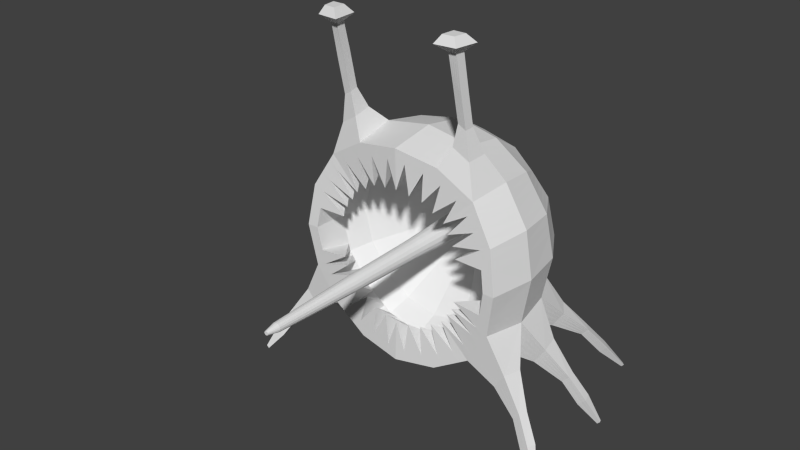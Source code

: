 # Source: enemy1.2.blend  (saved by Blender 2.75.0; exported with 4.5.12 LTS)
import bpy
from mathutils import Matrix  # noqa: F401  (used for matrix-valued properties, if any)

bpy.ops.wm.read_factory_settings(use_empty=True)
scene = bpy.context.scene
scene.name = 'Scene'

# ---- collections
col_collection_1 = bpy.data.collections.new('Collection 1'); scene.collection.children.link(col_collection_1)

# ---- materials (node trees are filled in below, after node groups)
mat_material = bpy.data.materials.new('Material')
mat_material.alpha_threshold = 0.0
mat_material.use_transparent_shadow = False
mat_material.roughness = 0.5
mat_material.line_color = (0.0, 0.0, 0.0, 1.0)

# ---- material node trees

# ---- world
world_world = bpy.data.worlds.new('World'); scene.world = world_world
world_world.color = (0.05088, 0.05088, 0.05088)
world_world.use_sun_shadow = False
world_world.sun_shadow_jitter_overblur = 0.0
world_world.cycles.sampling_method = 'MANUAL'
world_world.cycles.sample_map_resolution = 256

# ---- meshes
me_cube = bpy.data.meshes.new('Cube')
me_cube.from_pydata([(4.54e-08, 1.118e-07, -0.8785), (0.3507, 3.725e-08, -0.8194), (-2.235e-08, -0.3507, -0.8194), (-0.3507, 1.639e-07, -0.8194), (1.043e-07, 0.3507, -0.8194), (0.3264, 0.3264, -0.7639), (0.3264, -0.3264, -0.7639), (-0.3264, -0.3264, -0.7639), (-0.3264, 0.3264, -0.7639), (-1.136e-07, -1.648e-07, 0.8785), (0.0, 0.3507, 0.8194), (-0.3507, -4.47e-08, 0.8194), (-2.235e-07, -0.3507, 0.8194), (0.3507, -2.682e-07, 0.8194), (0.3264, 0.3264, 0.7639), (-0.3264, 0.3264, 0.7639), (-0.3264, -0.3264, 0.7639), (0.3264, -0.3264, 0.7639), (0.8785, -2.608e-07, 0.0), (0.8194, 0.3507, 0.0), (0.8194, -3.129e-07, 0.3507), (0.8194, -0.3507, 0.0), (0.8194, -1.714e-07, -0.3507), (0.7639, 0.3264, -0.3264), (0.7639, 0.3264, 0.3264), (0.7639, -0.3264, 0.3264), (0.7639, -0.3264, -0.3264), (-0.8785, 1.849e-07, 0.0), (-0.8194, -0.3507, 0.0), (-0.8194, 1.341e-07, 0.3507), (-0.8194, 0.3507, 0.0), (-0.8194, 1.937e-07, -0.3507), (-0.7639, -0.3264, -0.3264), (-0.7639, -0.3264, 0.3264), (-0.7639, 0.3264, 0.3264), (-0.7639, 0.3264, -0.3264), (1.963e-07, 0.8785, 0.0), (0.3507, 0.8194, 0.0), (1.788e-07, 0.8194, -0.3507), (-0.3507, 0.8194, 0.0), (1.714e-07, 0.8194, 0.3507), (0.3264, 0.7639, 0.3264), (0.3264, 0.7639, -0.3264), (-0.3264, 0.7639, -0.3264), (-0.3264, 0.7639, 0.3264), (0.599, 0.3021, -0.599), (0.6432, -6.333e-08, -0.6432), (0.599, -0.3021, -0.599), (0.3021, 0.599, -0.599), (1.462e-07, 0.6432, -0.6432), (-0.3021, 0.599, -0.599), (0.599, 0.599, -0.3021), (0.6432, 0.6432, 0.0), (0.599, 0.599, 0.3021), (0.4527, -0.2066, 1.095), (-0.5048, -0.27, 1.049), (-0.4476, -0.2751, 1.084), (-0.599, -0.3021, -0.599), (-0.6432, 1.9e-07, -0.6432), (-0.599, 0.3021, -0.599), (-0.599, 0.599, -0.3021), (-0.6432, 0.6432, 0.0), (-0.599, 0.599, 0.3021), (0.599, 0.3021, 0.599), (0.6432, -3.316e-07, 0.6432), (0.599, -0.3021, 0.599), (0.3021, 0.599, 0.599), (1.146e-07, 0.6432, 0.6432), (-0.3021, 0.599, 0.599), (0.5048, -0.27, 1.049), (-0.599, -0.3021, 0.599), (-0.6432, 6.333e-08, 0.6432), (-0.599, 0.3021, 0.599), (0.5093, 0.5093, -0.5093), (-0.5141, -0.2066, 1.058), (-0.4527, -0.2066, 1.095), (-0.5093, 0.5093, -0.5093), (0.5093, 0.5093, 0.5093), (0.4476, -0.2751, 1.084), (0.5141, -0.2066, 1.058), (-0.5093, 0.5093, 0.5093), (0.9531, 0.6946, -0.6935), (0.9022, 0.6895, -0.7507), (0.9022, 0.7518, -0.6884), (-0.9531, 0.6946, -0.6935), (-0.9022, 0.7518, -0.6884), (-0.9022, 0.6895, -0.7507), (0.8745, 0.733, -0.7319), (-0.8745, 0.733, -0.7319), (1.073, 0.2623, -0.8271), (1.056, 0.3309, -0.822), (1.005, 0.3258, -0.8792), (1.019, 0.2623, -0.8885), (-1.073, 0.2623, -0.8271), (-1.019, 0.2623, -0.8885), (-1.056, 0.3309, -0.822), (-1.005, 0.3258, -0.8792), (1.073, -0.2623, -0.8271), (1.019, -0.2623, -0.8885), (1.056, -0.3309, -0.822), (1.005, -0.3258, -0.8792), (-1.073, -0.2623, -0.8271), (-1.056, -0.3309, -0.822), (-1.005, -0.3258, -0.8792), (-1.019, -0.2623, -0.8885), (-5.836e-08, -0.3409, -0.512), (0.2041, -0.3257, -0.4773), (-0.2041, -0.3257, -0.4773), (-1.842e-07, -0.3409, 0.5131), (-0.2041, -0.3257, 0.4783), (0.2041, -0.3257, 0.4783), (0.7347, -0.3482, 7.707e-10), (0.6849, -0.3264, 0.2926), (0.6849, -0.3264, -0.2926), (-0.7347, -0.3482, 7.707e-10), (-0.6849, -0.3264, -0.2926), (-0.6849, -0.3264, 0.2926), (0.3734, -0.3099, -0.3727), (-0.3734, -0.3099, -0.3727), (0.3734, -0.3099, 0.3741), (-0.3734, -0.3099, 0.3741), (-3.198e-08, -0.0795, -0.7347), (0.2926, -0.05771, -0.6849), (-0.2926, -0.05771, -0.6849), (-2.123e-07, -0.0795, 0.7347), (-0.2926, -0.05771, 0.6849), (0.2926, -0.05771, 0.6849), (0.7347, -0.0795, 7.707e-10), (0.6849, -0.05771, 0.2926), (0.6849, -0.05771, -0.2926), (-0.7347, -0.0795, 7.707e-10), (-0.6849, -0.05771, -0.2926), (-0.6849, -0.05771, 0.2926), (0.537, -0.03592, -0.537), (-0.537, -0.03592, -0.537), (0.537, -0.03592, 0.537), (-0.537, -0.03592, 0.537), (-4.131e-08, 0.08977, -0.6594), (0.2626, 0.1093, -0.6147), (-0.2626, 0.1093, -0.6147), (-2.032e-07, 0.08977, 0.6594), (-0.2626, 0.1093, 0.6147), (0.2626, 0.1093, 0.6147), (0.6594, 0.08977, 6.917e-10), (0.6147, 0.1093, 0.2626), (0.6147, 0.1093, -0.2626), (-0.6594, 0.08977, 6.917e-10), (-0.6147, 0.1093, -0.2626), (-0.6147, 0.1093, 0.2626), (0.482, 0.1289, -0.482), (-0.482, 0.1289, -0.482), (0.482, 0.1289, 0.482), (-0.482, 0.1289, 0.482), (-6.873e-08, 0.3107, -0.4378), (0.1744, 0.3237, -0.4082), (-0.1744, 0.3237, -0.4082), (-1.762e-07, 0.3107, 0.4378), (-0.1744, 0.3237, 0.4082), (0.1744, 0.3237, 0.4082), (0.4378, 0.3107, -2.044e-09), (0.4082, 0.3237, 0.1744), (0.4082, 0.3237, -0.1744), (-0.4378, 0.3107, -2.044e-09), (-0.4082, 0.3237, -0.1744), (-0.4082, 0.3237, 0.1744), (0.32, 0.3367, -0.32), (-0.32, 0.3367, -0.32), (0.32, 0.3367, 0.32), (-0.32, 0.3367, 0.32), (-9.805e-08, 0.5223, -0.1878), (0.07478, 0.5279, -0.175), (-0.07478, 0.5279, -0.175), (-1.441e-07, 0.5223, 0.1878), (-0.07478, 0.5279, 0.175), (0.07478, 0.5279, 0.175), (0.1878, 0.5223, -2.425e-09), (0.175, 0.5279, 0.07478), (0.175, 0.5279, -0.07478), (-0.1878, 0.5223, -2.425e-09), (-0.175, 0.5279, -0.07478), (-0.175, 0.5279, 0.07478), (0.1372, 0.5334, -0.1372), (-0.1372, 0.5334, -0.1372), (0.1372, 0.5334, 0.1372), (-0.1372, 0.5334, 0.1372), (-1.07e-07, 0.5249, -0.1005), (0.04003, 0.5279, -0.09368), (-0.04003, 0.5279, -0.09368), (-1.317e-07, 0.5249, 0.1005), (-0.04003, 0.5279, 0.09368), (0.04003, 0.5279, 0.09368), (0.1005, 0.5249, -3.029e-09), (0.09368, 0.5279, 0.04003), (0.09368, 0.5279, -0.04003), (-0.1005, 0.5249, -3.029e-09), (-0.09368, 0.5279, -0.04003), (-0.09368, 0.5279, 0.04003), (0.07346, 0.5308, -0.07346), (-0.07346, 0.5308, -0.07346), (0.07346, 0.5308, 0.07346), (-0.07346, 0.5308, 0.07346), (-1.105e-07, -0.1797, -0.06943), (0.02765, -0.1776, -0.06472), (-0.02765, -0.1776, -0.06472), (-1.275e-07, -0.1797, 0.06943), (-0.02765, -0.1776, 0.06472), (0.02765, -0.1776, 0.06472), (0.06943, -0.1797, -3.82e-09), (0.06472, -0.1776, 0.02765), (0.06472, -0.1776, -0.02765), (-0.06943, -0.1797, -3.82e-09), (-0.06472, -0.1776, -0.02765), (-0.06472, -0.1776, 0.02765), (0.05075, -0.1755, -0.05075), (-0.05075, -0.1755, -0.05075), (0.05075, -0.1755, 0.05075), (-0.05075, -0.1755, 0.05075), (-1.119e-07, -0.8044, -0.05704), (0.02272, -0.8027, -0.05317), (-0.02272, -0.8027, -0.05317), (-1.259e-07, -0.8044, 0.05704), (-0.02272, -0.8027, 0.05317), (0.02272, -0.8027, 0.05317), (0.05704, -0.8044, -3.887e-09), (0.05317, -0.8027, 0.02272), (0.05317, -0.8027, -0.02272), (-0.05704, -0.8044, -3.887e-09), (-0.05317, -0.8027, -0.02272), (-0.05317, -0.8027, 0.02272), (0.04169, -0.801, -0.04169), (-0.04169, -0.801, -0.04169), (0.04169, -0.801, 0.04169), (-0.04169, -0.801, 0.04169), (-1.145e-07, -1.486, -0.03354), (0.01336, -1.485, -0.03127), (-0.01336, -1.485, -0.03127), (-1.228e-07, -1.486, 0.03354), (-0.01336, -1.485, 0.03127), (0.01336, -1.485, 0.03127), (0.03354, -1.486, -3.437e-09), (0.03127, -1.485, 0.01336), (0.03127, -1.485, -0.01336), (-0.03355, -1.486, -3.437e-09), (-0.03127, -1.485, -0.01336), (-0.03127, -1.485, 0.01336), (0.02452, -1.484, -0.02452), (-0.02452, -1.484, -0.02452), (0.02452, -1.484, 0.02452), (-0.02452, -1.484, 0.02452), (-1.168e-07, -1.572, -0.01473), (0.005867, -1.571, -0.01373), (-0.005867, -1.571, -0.01373), (-1.204e-07, -1.572, 0.01473), (-0.005867, -1.571, 0.01373), (0.005867, -1.571, 0.01373), (0.01473, -1.572, -3.337e-09), (0.01373, -1.571, 0.005867), (0.01373, -1.571, -0.005867), (-0.01473, -1.572, -3.337e-09), (-0.01373, -1.571, -0.005867), (-0.01373, -1.571, 0.005867), (0.01077, -1.571, -0.01077), (-0.01077, -1.571, -0.01077), (0.01077, -1.571, 0.01077), (-0.01077, -1.571, 0.01077), (0.1753, 7.451e-08, -0.849), (0.1632, 0.3385, -0.7917), (0.1632, -0.3385, -0.7917), (0.1632, 0.3385, 0.7917), (0.1753, -2.165e-07, 0.849), (0.1632, -0.3385, 0.7917), (0.1753, 0.849, 0.0), (0.1632, 0.7917, 0.3385), (0.1632, 0.7917, -0.3385), (0.151, 0.6211, -0.6211), (0.151, 0.6211, 0.6211), (0.1021, -0.3333, -0.4946), (0.1021, -0.3333, 0.4957), (0.1463, -0.06861, -0.7098), (0.1463, -0.06861, 0.7098), (0.1313, 0.09955, -0.637), (0.1313, 0.09955, 0.637), (0.0872, 0.3172, -0.423), (0.0872, 0.3172, 0.423), (0.03739, 0.5251, -0.1814), (0.03739, 0.5251, 0.1814), (0.02001, 0.5264, -0.09709), (0.02001, 0.5264, 0.09709), (0.01383, -0.1786, -0.06707), (0.01383, -0.1786, 0.06707), (0.01136, -0.8036, -0.0551), (0.01136, -0.8036, 0.0551), (0.00668, -1.486, -0.03241), (0.00668, -1.486, 0.03241), (0.002933, -1.571, -0.01423), (0.002933, -1.571, 0.01423), (-0.1753, 1.378e-07, -0.849), (-0.1632, -0.3385, -0.7917), (-0.1632, 0.3385, -0.7917), (-0.1753, -1.048e-07, 0.849), (-0.1632, 0.3385, 0.7917), (-0.1632, -0.3385, 0.7917), (-0.1753, 0.849, 0.0), (-0.1632, 0.7917, -0.3385), (-0.1632, 0.7917, 0.3385), (-0.151, 0.6211, -0.6211), (-0.151, 0.6211, 0.6211), (-0.1021, -0.3333, -0.4946), (-0.1021, -0.3333, 0.4957), (-0.1463, -0.06861, -0.7098), (-0.1463, -0.06861, 0.7098), (-0.1313, 0.09955, -0.637), (-0.1313, 0.09955, 0.637), (-0.0872, 0.3172, -0.423), (-0.0872, 0.3172, 0.423), (-0.03739, 0.5251, -0.1814), (-0.03739, 0.5251, 0.1814), (-0.02001, 0.5264, -0.09709), (-0.02001, 0.5264, 0.09709), (-0.01383, -0.1786, -0.06707), (-0.01383, -0.1786, 0.06707), (-0.01136, -0.8036, -0.0551), (-0.01136, -0.8036, 0.0551), (-0.006681, -1.486, -0.03241), (-0.006681, -1.486, 0.03241), (-0.002934, -1.571, -0.01423), (-0.002934, -1.571, 0.01423), (-0.497, 1.77e-07, -0.7313), (-0.4627, -0.3142, -0.6814), (-0.4627, 0.3142, -0.6814), (-0.497, 9.313e-09, 0.7313), (-0.4627, 0.3142, 0.6814), (-0.4627, -0.3142, 0.6814), (-0.497, 0.7313, 0.0), (-0.4627, 0.6814, -0.3142), (-0.4627, 0.6814, 0.3142), (-0.4057, 0.5541, -0.5541), (-0.4762, -0.2726, 1.066), (-0.4834, -0.2066, 1.077), (-0.4057, 0.5541, 0.5541), (-0.2894, -0.3181, -0.4257), (-0.2894, -0.3181, 0.4267), (-0.4148, -0.04682, -0.6109), (-0.4148, -0.04682, 0.6109), (-0.3723, 0.1191, -0.5483), (-0.3723, 0.1191, 0.5483), (-0.2472, 0.3302, -0.3641), (-0.2472, 0.3302, 0.3641), (-0.106, 0.5306, -0.1561), (-0.106, 0.5306, 0.1561), (-0.05674, 0.5293, -0.08357), (-0.05674, 0.5293, 0.08357), (-0.0392, -0.1766, -0.05773), (-0.0392, -0.1766, 0.05773), (-0.0322, -0.8019, -0.04743), (-0.0322, -0.8019, 0.04743), (-0.01894, -1.485, -0.02789), (-0.01894, -1.485, 0.02789), (-0.008317, -1.571, -0.01225), (-0.008317, -1.571, 0.01225), (0.497, -1.304e-08, -0.7313), (0.4627, 0.3142, -0.6814), (0.4627, -0.3142, -0.6814), (0.4627, 0.3142, 0.6814), (0.497, -2.999e-07, 0.7313), (0.4627, -0.3142, 0.6814), (0.497, 0.7313, 0.0), (0.4627, 0.6814, 0.3142), (0.4627, 0.6814, -0.3142), (0.4762, -0.2726, 1.066), (0.4057, 0.5541, -0.5541), (0.4834, -0.2066, 1.077), (0.4057, 0.5541, 0.5541), (0.2894, -0.3181, -0.4257), (0.2894, -0.3181, 0.4267), (0.4148, -0.04682, -0.6109), (0.4148, -0.04682, 0.6109), (0.3723, 0.1191, -0.5483), (0.3723, 0.1191, 0.5483), (0.2472, 0.3302, -0.3641), (0.2472, 0.3302, 0.3641), (0.106, 0.5306, -0.1561), (0.106, 0.5306, 0.1561), (0.05674, 0.5293, -0.08357), (0.05674, 0.5293, 0.08357), (0.0392, -0.1766, -0.05773), (0.0392, -0.1766, 0.05773), (0.0322, -0.8019, -0.04743), (0.0322, -0.8019, 0.04743), (0.01894, -1.485, -0.02789), (0.01894, -1.485, 0.02789), (0.008317, -1.571, -0.01225), (0.008317, -1.571, 0.01225), (-0.08767, 1.248e-07, -0.8637), (-0.0816, -0.3446, -0.8056), (-0.0816, 0.3446, -0.8056), (-0.08767, -1.348e-07, 0.8637), (-0.0816, 0.3446, 0.8056), (-0.0816, -0.3446, 0.8056), (-0.08767, 0.8637, 0.0), (-0.0816, 0.8056, -0.3446), (-0.0816, 0.8056, 0.3446), (-0.07552, 0.6322, -0.6322), (-0.07552, 0.6322, 0.6322), (-0.07316, -0.3427, -0.7222), (-0.07316, -0.3427, 0.7222), (-0.07316, -0.07405, -0.7222), (-0.07316, -0.07405, 0.7222), (-0.06566, 0.09466, -0.6482), (-0.06566, 0.09466, 0.6482), (-0.0436, 0.3139, -0.4304), (-0.0436, 0.3139, 0.4304), (-0.0187, 0.5237, -0.1846), (-0.0187, 0.5237, 0.1846), (-0.01001, 0.5256, -0.09879), (-0.01001, 0.5256, 0.09879), (-0.006913, -0.1791, -0.06825), (-0.006913, -0.1791, 0.06825), (-0.00568, -0.804, -0.05607), (-0.00568, -0.804, 0.05607), (-0.00334, -1.486, -0.03298), (-0.00334, -1.486, 0.03298), (-0.001467, -1.571, -0.01448), (-0.001467, -1.571, 0.01448), (0.07552, 0.6322, -0.6322), (0.07552, 0.6322, 0.6322), (0.08767, 9.313e-08, -0.8637), (0.0816, 0.3446, -0.8056), (0.0816, -0.3446, -0.8056), (0.0816, 0.3446, 0.8056), (0.08767, -1.907e-07, 0.8637), (0.0816, -0.3446, 0.8056), (0.08767, 0.8637, 0.0), (0.0816, 0.8056, 0.3446), (0.0816, 0.8056, -0.3446), (0.07316, -0.3427, -0.7222), (0.07316, -0.3427, 0.7222), (0.07316, -0.07405, -0.7222), (0.07316, -0.07405, 0.7222), (0.06566, 0.09466, -0.6482), (0.06566, 0.09466, 0.6482), (0.0436, 0.3139, -0.4304), (0.0436, 0.3139, 0.4304), (0.0187, 0.5237, -0.1846), (0.0187, 0.5237, 0.1846), (0.01001, 0.5256, -0.09879), (0.01001, 0.5256, 0.09879), (0.006913, -0.1791, -0.06825), (0.006913, -0.1791, 0.06825), (0.005679, -0.804, -0.05607), (0.005679, -0.804, 0.05607), (0.00334, -1.486, -0.03298), (0.00334, -1.486, 0.03298), (0.001467, -1.571, -0.01448), (0.001467, -1.571, 0.01448), (0.263, 5.588e-08, -0.8342), (0.2448, 0.3325, -0.7778), (0.2448, -0.3325, -0.7778), (0.2448, 0.3325, 0.7778), (0.263, -2.424e-07, 0.8342), (0.2448, -0.3325, 0.7778), (0.263, 0.8342, 0.0), (0.2448, 0.7778, 0.3325), (0.2448, 0.7778, -0.3325), (0.2195, -0.3318, -0.6973), (0.2195, -0.3318, 0.6973), (0.2195, -0.06316, -0.6973), (0.2195, -0.06316, 0.6973), (0.197, 0.1044, -0.6259), (0.197, 0.1044, 0.6259), (0.1308, 0.3204, -0.4156), (0.1308, 0.3204, 0.4156), (0.05609, 0.5265, -0.1782), (0.05609, 0.5265, 0.1782), (0.03002, 0.5271, -0.09539), (0.03002, 0.5271, 0.09539), (0.02074, -0.1781, -0.0659), (0.02074, -0.1781, 0.0659), (0.01704, -0.8031, -0.05414), (0.01704, -0.8031, 0.05414), (0.01002, -1.485, -0.03184), (0.01002, -1.485, 0.03184), (0.0044, -1.571, -0.01398), (0.0044, -1.571, 0.01398), (0.2266, 0.61, -0.61), (0.2266, 0.61, 0.61), (-0.263, 1.509e-07, -0.8342), (-0.2448, -0.3325, -0.7778), (-0.2448, 0.3325, -0.7778), (-0.263, -7.474e-08, 0.8342), (-0.2448, 0.3325, 0.7778), (-0.2448, -0.3325, 0.7778), (-0.263, 0.8342, 0.0), (-0.2448, 0.7778, -0.3325), (-0.2448, 0.7778, 0.3325), (-0.2266, 0.61, -0.61), (-0.2266, 0.61, 0.61), (-0.2195, -0.3318, -0.6973), (-0.2195, -0.3318, 0.6973), (-0.2195, -0.06316, -0.6973), (-0.2195, -0.06316, 0.6973), (-0.197, 0.1044, -0.6259), (-0.197, 0.1044, 0.6259), (-0.1308, 0.3204, -0.4156), (-0.1308, 0.3204, 0.4156), (-0.05609, 0.5265, -0.1782), (-0.05609, 0.5265, 0.1782), (-0.03002, 0.5271, -0.09539), (-0.03002, 0.5271, 0.09539), (-0.02074, -0.1781, -0.0659), (-0.02074, -0.1781, 0.0659), (-0.01704, -0.8031, -0.05414), (-0.01704, -0.8031, 0.05414), (-0.01002, -1.485, -0.03184), (-0.01002, -1.485, 0.03184), (-0.0044, -1.571, -0.01398), (-0.0044, -1.571, 0.01398), (-0.4238, 1.704e-07, -0.7754), (-0.3945, -0.3203, -0.7227), (-0.3945, 0.3203, -0.7227), (-0.4238, -1.77e-08, 0.7754), (-0.3945, 0.3203, 0.7227), (-0.3945, -0.3203, 0.7227), (-0.4238, 0.7754, 0.0), (-0.3945, 0.7227, -0.3203), (-0.3945, 0.7227, 0.3203), (-0.3539, 0.5765, -0.5765), (-0.4619, -0.2739, 1.075), (-0.4681, -0.2066, 1.086), (-0.3539, 0.5765, 0.5765), (-0.3537, -0.3209, -0.6479), (-0.3537, -0.3209, 0.6479), (-0.3537, -0.05226, -0.6479), (-0.3537, -0.05226, 0.6479), (-0.3175, 0.1142, -0.5815), (-0.3175, 0.1142, 0.5815), (-0.2108, 0.3269, -0.3861), (-0.2108, 0.3269, 0.3861), (-0.0904, 0.5292, -0.1656), (-0.0904, 0.5292, 0.1656), (-0.04839, 0.5286, -0.08863), (-0.04839, 0.5286, 0.08863), (-0.03343, -0.1771, -0.06123), (-0.03343, -0.1771, 0.06123), (-0.02746, -0.8023, -0.0503), (-0.02746, -0.8023, 0.0503), (-0.01615, -1.485, -0.02958), (-0.01615, -1.485, 0.02958), (-0.007092, -1.571, -0.01299), (-0.007092, -1.571, 0.01299), (0.3539, 0.5765, -0.5765), (0.3539, 0.5765, 0.5765), (0.4238, 1.211e-08, -0.7754), (0.3945, 0.3203, -0.7227), (0.3945, -0.3203, -0.7227), (0.3945, 0.3203, 0.7227), (0.4238, -2.841e-07, 0.7754), (0.3945, -0.3203, 0.7227), (0.4238, 0.7754, 0.0), (0.3945, 0.7227, 0.3203), (0.3945, 0.7227, -0.3203), (0.4619, -0.2739, 1.075), (0.4681, -0.2066, 1.086), (0.3537, -0.3209, -0.6479), (0.3537, -0.3209, 0.6479), (0.3537, -0.05226, -0.6479), (0.3537, -0.05226, 0.6479), (0.3175, 0.1142, -0.5815), (0.3175, 0.1142, 0.5815), (0.2108, 0.3269, -0.3861), (0.2108, 0.3269, 0.3861), (0.0904, 0.5292, -0.1656), (0.0904, 0.5292, 0.1656), (0.04839, 0.5286, -0.08863), (0.04839, 0.5286, 0.08863), (0.03343, -0.1771, -0.06123), (0.03343, -0.1771, 0.06123), (0.02746, -0.8023, -0.0503), (0.02746, -0.8023, 0.0503), (0.01615, -1.485, -0.02958), (0.01615, -1.485, 0.02958), (0.007092, -1.571, -0.01299), (0.007092, -1.571, 0.01299), (-0.5701, 1.835e-07, -0.6873), (-0.5308, -0.3082, -0.6402), (-0.5308, 0.3082, -0.6402), (-0.5701, 3.632e-08, 0.6873), (-0.5308, 0.3082, 0.6402), (-0.5308, -0.3082, 0.6402), (-0.5701, 0.6873, 0.0), (-0.5308, 0.6402, -0.3082), (-0.5308, 0.6402, 0.3082), (-0.4575, 0.5317, -0.5317), (-0.4905, -0.2713, 1.058), (-0.4988, -0.2066, 1.068), (-0.4575, 0.5317, 0.5317), (-0.4759, -0.31, -0.574), (-0.4759, -0.31, 0.574), (-0.4759, -0.04137, -0.574), (-0.4759, -0.04137, 0.574), (-0.4271, 0.124, -0.5152), (-0.4271, 0.124, 0.5152), (-0.2836, 0.3334, -0.3421), (-0.2836, 0.3334, 0.3421), (-0.1216, 0.532, -0.1467), (-0.1216, 0.532, 0.1467), (-0.0651, 0.5301, -0.07851), (-0.0651, 0.5301, 0.07851), (-0.04497, -0.1761, -0.05424), (-0.04497, -0.1761, 0.05424), (-0.03695, -0.8014, -0.04456), (-0.03695, -0.8014, 0.04456), (-0.02173, -1.484, -0.02621), (-0.02173, -1.484, 0.02621), (-0.009542, -1.571, -0.01151), (-0.009542, -1.571, 0.01151), (0.5701, -3.818e-08, -0.6873), (0.5308, 0.3082, -0.6402), (0.5308, -0.3082, -0.6402), (0.5308, 0.3082, 0.6402), (0.5701, -3.157e-07, 0.6873), (0.5308, -0.3082, 0.6402), (0.5701, 0.6873, 0.0), (0.5308, 0.6402, 0.3082), (0.5308, 0.6402, -0.3082), (0.4905, -0.2713, 1.058), (0.4988, -0.2066, 1.068), (0.4759, -0.31, -0.574), (0.4759, -0.31, 0.574), (0.4759, -0.04137, -0.574), (0.4759, -0.04137, 0.574), (0.4271, 0.124, -0.5152), (0.4271, 0.124, 0.5152), (0.2836, 0.3334, -0.3421), (0.2836, 0.3334, 0.3421), (0.1216, 0.532, -0.1467), (0.1216, 0.532, 0.1467), (0.0651, 0.5301, -0.07851), (0.0651, 0.5301, 0.07851), (0.04497, -0.1761, -0.05424), (0.04497, -0.1761, 0.05424), (0.03695, -0.8014, -0.04456), (0.03695, -0.8014, 0.04456), (0.02173, -1.484, -0.02621), (0.02173, -1.484, 0.02621), (0.009542, -1.571, -0.01151), (0.009542, -1.571, 0.01151), (0.4575, 0.5317, -0.5317), (0.4575, 0.5317, 0.5317), (0.6769, -3.28e-07, 0.5873), (0.6305, 0.3067, 0.5468), (0.6305, -0.3067, 0.5468), (-0.6769, 7.686e-08, 0.5873), (-0.6305, -0.3067, 0.5468), (-0.6305, 0.3067, 0.5468), (0.3067, 0.6305, 0.5468), (1.254e-07, 0.6769, 0.5873), (-0.3067, 0.6305, 0.5468), (0.5264, 0.5264, 0.4697), (-0.5264, 0.5264, 0.4697), (0.5653, -0.3088, 0.4903), (-0.5653, -0.3088, 0.4903), (0.5653, -0.04009, 0.4903), (-0.5653, -0.04009, 0.4903), (0.5073, 0.1251, 0.44), (-0.5073, 0.1251, 0.44), (0.3369, 0.3342, 0.2922), (-0.3369, 0.3342, 0.2922), (0.1445, 0.5324, 0.1253), (-0.1445, 0.5324, 0.1253), (0.07732, 0.5303, 0.06707), (-0.07732, 0.5303, 0.06707), (0.05342, -0.1759, 0.04633), (-0.05342, -0.1759, 0.04633), (0.04388, -0.8013, 0.03806), (-0.04388, -0.8013, 0.03806), (0.02581, -1.484, 0.02239), (-0.02581, -1.484, 0.02239), (0.01133, -1.571, 0.00983), (-0.01133, -1.571, 0.00983), (0.1534, 0.6537, 0.5671), (-0.1534, 0.6537, 0.5671), (-0.4166, 0.5784, 0.5083), (0.4166, 0.5784, 0.5083), (-0.07668, 0.6653, 0.5772), (0.07668, 0.6653, 0.5772), (0.23, 0.6421, 0.557), (-0.23, 0.6421, 0.557), (-0.3616, 0.6045, 0.5276), (0.3616, 0.6045, 0.5276), (-0.4715, 0.5524, 0.489), (0.4715, 0.5524, 0.489), (0.6354, 0.3075, -0.5388), (0.6822, -8.719e-08, -0.5786), (0.6354, -0.3075, -0.5388), (-0.6354, -0.3075, -0.5388), (-0.6822, 1.908e-07, -0.5786), (-0.6354, 0.3075, -0.5388), (1.534e-07, 0.6822, -0.5786), (0.3075, 0.6354, -0.5388), (-0.3075, 0.6354, -0.5388), (0.5291, 0.5291, -0.4635), (-0.5291, 0.5291, -0.4635), (0.9134, 0.6906, -0.7381), (-0.9134, 0.6906, -0.7381), (0.8806, 0.7372, -0.7223), (-0.8806, 0.7372, -0.7223), (1.016, 0.3269, -0.8665), (1.031, 0.2623, -0.8749), (-1.031, 0.2623, -0.8749), (-1.016, 0.3269, -0.8665), (1.031, -0.2623, -0.8749), (1.016, -0.3269, -0.8665), (-1.016, -0.3269, -0.8665), (-1.031, -0.2623, -0.8749), (0.5697, -0.3094, -0.483), (-0.5697, -0.3094, -0.483), (0.5697, -0.04073, -0.483), (-0.5697, -0.04073, -0.483), (0.5113, 0.1246, -0.4335), (-0.5113, 0.1246, -0.4335), (0.3395, 0.3338, -0.2879), (-0.3395, 0.3338, -0.2879), (0.1456, 0.5322, -0.1234), (-0.1456, 0.5322, -0.1234), (0.07792, 0.5302, -0.06607), (-0.07792, 0.5302, -0.06607), (0.05383, -0.176, -0.04565), (-0.05383, -0.176, -0.04565), (0.04423, -0.8014, -0.0375), (-0.04423, -0.8014, -0.0375), (0.02601, -1.484, -0.02205), (-0.02601, -1.484, -0.02205), (0.01142, -1.571, -0.009684), (-0.01142, -1.571, -0.009684), (0.1537, 0.6588, -0.5587), (-0.1537, 0.6588, -0.5587), (-0.4183, 0.5822, -0.5011), (0.4183, 0.5822, -0.5011), (-0.07686, 0.6705, -0.5686), (0.07686, 0.6705, -0.5686), (0.2306, 0.6471, -0.5487), (-0.2306, 0.6471, -0.5487), (-0.3629, 0.6088, -0.5199), (0.3629, 0.6088, -0.5199), (-0.4737, 0.5557, -0.4823), (0.4737, 0.5557, -0.4823), (0.5511, 0.5511, -0.4125), (-0.5511, 0.5511, -0.4125), (0.8874, 0.7418, -0.7116), (-0.8874, 0.7418, -0.7116), (-0.1567, 0.7007, -0.4891), (-0.4323, 0.6136, -0.4421), (-0.07836, 0.7131, -0.4979), (-0.2351, 0.6884, -0.4804), (-0.3729, 0.6448, -0.4569), (-0.4917, 0.5824, -0.4273), (0.676, 0.3134, -0.4717), (0.7255, -1.138e-07, -0.5066), (0.676, -0.3134, -0.4717), (-0.676, -0.3134, -0.4717), (-0.7255, 1.917e-07, -0.5066), (-0.676, 0.3134, -0.4717), (1.614e-07, 0.7255, -0.5066), (0.3134, 0.676, -0.4717), (-0.3134, 0.676, -0.4717), (0.9259, 0.6919, -0.724), (-0.9259, 0.6919, -0.724), (1.029, 0.3282, -0.8525), (1.044, 0.2623, -0.8598), (-1.044, 0.2623, -0.8598), (-1.029, 0.3282, -0.8525), (1.044, -0.2623, -0.8598), (1.029, -0.3282, -0.8525), (-1.029, -0.3282, -0.8525), (-1.044, -0.2623, -0.8598), (0.4214, -0.3169, -0.2934), (-0.4214, -0.3169, -0.2934), (0.6061, -0.0461, -0.4229), (-0.6061, -0.0461, -0.4229), (0.5439, 0.1197, -0.3796), (-0.5439, 0.1197, -0.3796), (0.3612, 0.3306, -0.252), (-0.3612, 0.3306, -0.252), (0.1549, 0.5308, -0.1081), (-0.1549, 0.5308, -0.1081), (0.0829, 0.5294, -0.05785), (-0.0829, 0.5294, -0.05785), (0.05727, -0.1765, -0.03996), (-0.05727, -0.1765, -0.03996), (0.04705, -0.8018, -0.03283), (-0.04705, -0.8018, -0.03283), (0.02767, -1.485, -0.01931), (-0.02767, -1.485, -0.01931), (0.01215, -1.571, -0.008479), (-0.01215, -1.571, -0.008479), (0.1567, 0.7007, -0.4891), (0.4323, 0.6136, -0.4421), (0.07836, 0.7131, -0.4979), (0.2351, 0.6884, -0.4804), (0.3729, 0.6448, -0.4569), (0.4917, 0.5824, -0.4273), (0.5713, 0.5713, -0.3659), (-0.5713, 0.5713, -0.3659), (0.8937, 0.746, -0.7018), (-0.8937, 0.746, -0.7018), (-0.1594, 0.7391, -0.4256), (-0.4451, 0.6422, -0.3882), (-0.07972, 0.7521, -0.4332), (-0.2392, 0.7261, -0.418), (-0.382, 0.6776, -0.3993), (-0.5082, 0.6067, -0.3771), (0.7131, 0.3189, -0.4104), (0.7651, -1.381e-07, -0.4409), (0.7131, -0.3189, -0.4104), (-0.7131, -0.3189, -0.4104), (-0.7651, 1.926e-07, -0.4409), (-0.7131, 0.3189, -0.4104), (1.688e-07, 0.7651, -0.4409), (0.3189, 0.7131, -0.4104), (-0.3189, 0.7131, -0.4104), (0.9374, 0.693, -0.7112), (-0.9374, 0.693, -0.7112), (1.04, 0.3293, -0.8396), (1.056, 0.2623, -0.846), (-1.056, 0.2623, -0.846), (-1.04, 0.3293, -0.8396), (1.056, -0.2623, -0.846), (1.04, -0.3293, -0.8396), (-1.04, -0.3293, -0.8396), (-1.056, -0.2623, -0.846), (0.6393, -0.3197, -0.3679), (-0.6393, -0.3197, -0.3679), (0.6393, -0.051, -0.3679), (-0.6393, -0.05099, -0.3679), (0.5738, 0.1154, -0.3302), (-0.5738, 0.1154, -0.3302), (0.381, 0.3277, -0.2193), (-0.381, 0.3277, -0.2193), (0.1634, 0.5296, -0.09403), (-0.1634, 0.5296, -0.09403), (0.08745, 0.5288, -0.05033), (-0.08745, 0.5288, -0.05033), (0.06041, -0.177, -0.03477), (-0.06041, -0.177, -0.03477), (0.04963, -0.8022, -0.02856), (-0.04963, -0.8022, -0.02856), (0.02919, -1.485, -0.0168), (-0.02919, -1.485, -0.0168), (0.01282, -1.571, -0.007377), (-0.01282, -1.571, -0.007377), (0.1594, 0.7391, -0.4256), (0.4451, 0.6422, -0.3882), (0.07972, 0.7521, -0.4332), (0.2392, 0.7261, -0.418), (0.382, 0.6776, -0.3993), (0.5082, 0.6067, -0.3771), (0.1557, 0.6868, 0.5122), (0.4276, 0.6032, 0.4617), (0.07786, 0.699, 0.5214), (0.2336, 0.6747, 0.5031), (0.3695, 0.6328, 0.4778), (0.4857, 0.5735, 0.4456), (0.7111, -3.244e-07, 0.5305), (0.6625, 0.3114, 0.4939), (0.6625, -0.3114, 0.4939), (-0.7111, 9.06e-08, 0.5305), (-0.6625, -0.3114, 0.4939), (-0.6625, 0.3114, 0.4939), (0.3114, 0.6625, 0.4939), (1.364e-07, 0.7111, 0.5305), (-0.3114, 0.6625, 0.4939), (0.5438, 0.5438, 0.4294), (-0.5438, 0.5438, 0.4294), (0.413, -0.3157, 0.3086), (-0.413, -0.3157, 0.3086), (0.594, -0.04432, 0.4428), (-0.594, -0.04432, 0.4428), (0.5331, 0.1213, 0.3975), (-0.5331, 0.1213, 0.3975), (0.354, 0.3317, 0.2639), (-0.354, 0.3317, 0.2639), (0.1518, 0.5313, 0.1132), (-0.1518, 0.5313, 0.1132), (0.08125, 0.5297, 0.06058), (-0.08125, 0.5297, 0.06058), (0.05613, -0.1763, 0.04185), (-0.05613, -0.1763, 0.04185), (0.04611, -0.8017, 0.03438), (-0.04611, -0.8017, 0.03438), (0.02712, -1.485, 0.02022), (-0.02712, -1.485, 0.02022), (0.01191, -1.571, 0.008879), (-0.01191, -1.571, 0.008879), (-0.1557, 0.6868, 0.5122), (-0.4276, 0.6032, 0.4617), (-0.07786, 0.699, 0.5214), (-0.2336, 0.6747, 0.5031), (-0.3695, 0.6328, 0.4778), (-0.4857, 0.5735, 0.4456), (0.1582, 0.721, 0.4555), (0.4391, 0.6287, 0.4136), (0.07908, 0.7338, 0.4637), (0.2372, 0.7083, 0.4474), (0.3777, 0.6622, 0.4264), (0.5004, 0.5953, 0.4007), (0.7465, -3.206e-07, 0.4718), (0.6956, 0.3163, 0.4392), (0.6956, -0.3163, 0.4392), (-0.7465, 1.048e-07, 0.4718), (-0.6956, -0.3163, 0.4392), (-0.6956, 0.3163, 0.4392), (0.3163, 0.6956, 0.4392), (1.478e-07, 0.7465, 0.4718), (-0.3163, 0.6956, 0.4392), (0.5618, 0.5618, 0.3879), (-0.5618, 0.5618, 0.3879), (0.6237, -0.3174, 0.3938), (-0.6237, -0.3174, 0.3938), (0.6237, -0.04869, 0.3938), (-0.6237, -0.04869, 0.3938), (0.5597, 0.1174, 0.3535), (-0.5597, 0.1174, 0.3535), (0.3717, 0.3291, 0.2347), (-0.3717, 0.3291, 0.2347), (0.1594, 0.5302, 0.1006), (-0.1594, 0.5302, 0.1006), (0.08531, 0.5291, 0.05387), (-0.08531, 0.5291, 0.05387), (0.05893, -0.1767, 0.03721), (-0.05893, -0.1767, 0.03721), (0.04842, -0.802, 0.03057), (-0.04842, -0.802, 0.03057), (0.02848, -1.485, 0.01798), (-0.02848, -1.485, 0.01798), (0.0125, -1.571, 0.007896), (-0.0125, -1.571, 0.007896), (-0.1582, 0.721, 0.4555), (-0.4391, 0.6287, 0.4136), (-0.07908, 0.7338, 0.4637), (-0.2372, 0.7083, 0.4474), (-0.3777, 0.6622, 0.4264), (-0.5004, 0.5953, 0.4007), (0.1607, 0.7564, 0.397), (0.4509, 0.6551, 0.3639), (0.08034, 0.7697, 0.4041), (0.241, 0.7431, 0.3899), (0.3861, 0.6924, 0.3734), (0.5156, 0.6177, 0.3544), (0.783, -3.168e-07, 0.4113), (0.7297, 0.3214, 0.3828), (0.7297, -0.3214, 0.3828), (-0.783, 1.195e-07, 0.4113), (-0.7297, -0.3214, 0.3828), (-0.7297, 0.3214, 0.3828), (0.3214, 0.7297, 0.3828), (1.596e-07, 0.783, 0.4113), (-0.3214, 0.7297, 0.3828), (0.5804, 0.5804, 0.345), (-0.5804, 0.5804, 0.345), (0.4594, -0.3224, 0.2416), (-0.4594, -0.3224, 0.2416), (0.6543, -0.0532, 0.3432), (-0.6543, -0.0532, 0.3432), (0.5872, 0.1134, 0.308), (-0.5872, 0.1134, 0.308), (0.3899, 0.3264, 0.2045), (-0.3899, 0.3264, 0.2045), (0.1672, 0.529, 0.08771), (-0.1672, 0.529, 0.08771), (0.0895, 0.5285, 0.04695), (-0.0895, 0.5285, 0.04695), (0.06183, -0.1772, 0.03243), (-0.06183, -0.1772, 0.03243), (0.05079, -0.8024, 0.02665), (-0.05079, -0.8024, 0.02665), (0.02987, -1.485, 0.01567), (-0.02987, -1.485, 0.01567), (0.01312, -1.571, 0.006881), (-0.01312, -1.571, 0.006881), (-0.1607, 0.7564, 0.397), (-0.4509, 0.6551, 0.3639), (-0.08034, 0.7697, 0.4041), (-0.241, 0.7431, 0.3899), (-0.3861, 0.6924, 0.3734), (-0.5156, 0.6177, 0.3544), (0.5866, 0.5866, -0.3305), (-0.5866, 0.5866, -0.3305), (0.8984, 0.7492, -0.6944), (-0.8984, 0.7492, -0.6944), (-0.1615, 0.7682, -0.3774), (-0.4548, 0.6639, -0.3472), (-0.08076, 0.7817, -0.3841), (-0.2423, 0.7547, -0.3706), (-0.3889, 0.7026, -0.3555), (-0.5207, 0.6253, -0.3389), (0.7412, 0.323, -0.3638), (0.7952, -1.565e-07, -0.3909), (0.7412, -0.323, -0.3638), (-0.7412, -0.323, -0.3638), (-0.7952, 1.932e-07, -0.3909), (-0.7412, 0.323, -0.3638), (1.743e-07, 0.7952, -0.3909), (0.323, 0.7412, -0.3638), (-0.323, 0.7412, -0.3638), (0.9461, 0.6939, -0.7014), (-0.9461, 0.6939, -0.7014), (1.049, 0.3302, -0.8298), (1.066, 0.2623, -0.8355), (-1.066, 0.2623, -0.8355), (-1.049, 0.3302, -0.8298), (1.066, -0.2623, -0.8355), (1.049, -0.3302, -0.8298), (-1.049, -0.3302, -0.8298), (-1.066, -0.2623, -0.8355), (0.4667, -0.3235, -0.2285), (-0.4667, -0.3235, -0.2285), (0.6646, -0.05472, -0.3262), (-0.6646, -0.05472, -0.3262), (0.5965, 0.112, -0.2928), (-0.5965, 0.112, -0.2928), (0.396, 0.3255, -0.1944), (-0.396, 0.3255, -0.1944), (0.1698, 0.5286, -0.08336), (-0.1698, 0.5286, -0.08336), (0.0909, 0.5283, -0.04462), (-0.0909, 0.5283, -0.04462), (0.0628, -0.1773, -0.03083), (-0.0628, -0.1773, -0.03083), (0.05159, -0.8025, -0.02532), (-0.05159, -0.8025, -0.02532), (0.03034, -1.485, -0.01489), (-0.03034, -1.485, -0.01489), (0.01332, -1.571, -0.00654), (-0.01332, -1.571, -0.00654), (0.1615, 0.7682, -0.3774), (0.4548, 0.6639, -0.3472), (0.08076, 0.7817, -0.3841), (0.2423, 0.7547, -0.3706), (0.3889, 0.7026, -0.3555), (0.5207, 0.6253, -0.3389), (0.775, 0.3312, -0.2613), (0.8312, -1.892e-07, -0.2808), (0.775, -0.3312, -0.2613), (-0.775, -0.3312, -0.2613), (-0.8312, 1.92e-07, -0.2808), (-0.775, 0.3312, -0.2613), (1.823e-07, 0.8312, -0.2808), (0.3312, 0.775, -0.2613), (-0.3312, 0.775, -0.2613), (0.6078, 0.6078, -0.2418), (-0.6078, 0.6078, -0.2418), (0.4879, -0.3286, -0.1639), (-0.4879, -0.3286, -0.1639), (0.6948, -0.06206, -0.2343), (-0.6948, -0.06206, -0.2343), (0.6236, 0.1054, -0.2103), (-0.6236, 0.1054, -0.2103), (0.4141, 0.3211, -0.1396), (-0.4141, 0.3211, -0.1396), (0.1776, 0.5267, -0.05987), (-0.1776, 0.5267, -0.05987), (0.09504, 0.5273, -0.03205), (-0.09504, 0.5273, -0.03205), (0.06566, -0.178, -0.02214), (-0.06566, -0.178, -0.02214), (0.05394, -0.803, -0.01819), (-0.05394, -0.803, -0.01819), (0.03172, -1.485, -0.0107), (-0.03172, -1.485, -0.0107), (0.01393, -1.571, -0.004697), (-0.01393, -1.571, -0.004697), (0.1656, 0.8031, -0.271), (-0.1656, 0.8031, -0.271), (-0.4695, 0.6914, -0.2516), (0.4695, 0.6914, -0.2516), (-0.08281, 0.8172, -0.2759), (0.08281, 0.8172, -0.2759), (0.2484, 0.789, -0.2662), (-0.2484, 0.789, -0.2662), (-0.4004, 0.7332, -0.2564), (0.4004, 0.7332, -0.2564), (-0.5386, 0.6496, -0.2467), (0.5386, 0.6496, -0.2467), (0.6157, 0.6157, -0.1878), (-0.6157, 0.6157, -0.1878), (-0.1678, 0.8133, -0.2105), (-0.4756, 0.7003, -0.1954), (-0.08389, 0.8275, -0.2143), (-0.2517, 0.7991, -0.2067), (-0.4056, 0.7426, -0.1992), (-0.5457, 0.658, -0.1916), (0.7849, 0.3356, -0.203), (0.8418, -2.052e-07, -0.2181), (0.7849, -0.3356, -0.203), (-0.7849, -0.3356, -0.203), (-0.8418, 1.904e-07, -0.2181), (-0.7849, 0.3356, -0.203), (1.854e-07, 0.8418, -0.2181), (0.3356, 0.7849, -0.203), (-0.3356, 0.7849, -0.203), (0.7037, -0.3346, -0.182), (-0.7037, -0.3346, -0.182), (0.7037, -0.06595, -0.182), (-0.7037, -0.06595, -0.182), (0.6316, 0.1019, -0.1633), (-0.6316, 0.1019, -0.1633), (0.4194, 0.3188, -0.1084), (-0.4194, 0.3188, -0.1084), (0.1798, 0.5258, -0.0465), (-0.1798, 0.5258, -0.0465), (0.09626, 0.5267, -0.02489), (-0.09626, 0.5267, -0.02489), (0.0665, -0.1784, -0.0172), (-0.0665, -0.1784, -0.0172), (0.05463, -0.8033, -0.01413), (-0.05463, -0.8033, -0.01413), (0.03213, -1.486, -0.008308), (-0.03213, -1.486, -0.008308), (0.01411, -1.571, -0.003648), (-0.01411, -1.571, -0.003648), (0.1678, 0.8133, -0.2105), (0.4756, 0.7003, -0.1954), (0.0839, 0.8275, -0.2143), (0.2517, 0.7991, -0.2067), (0.4056, 0.7426, -0.1992), (0.5457, 0.658, -0.1916), (0.8328, -3.011e-07, 0.2711), (0.7765, 0.3319, 0.2523), (0.7765, -0.3319, 0.2523), (-0.8328, 1.456e-07, 0.2711), (-0.7765, -0.3319, 0.2523), (-0.7765, 0.3319, 0.2523), (0.3319, 0.7765, 0.2523), (1.77e-07, 0.8328, 0.2711), (-0.3319, 0.7765, 0.2523), (0.609, 0.609, 0.2335), (-0.609, 0.609, 0.2335), (0.4889, -0.3291, 0.1594), (-0.4889, -0.3291, 0.1594), (0.6962, -0.06266, 0.2262), (-0.6962, -0.06266, 0.2262), (0.6248, 0.1049, 0.203), (-0.6248, 0.1049, 0.203), (0.4149, 0.3207, 0.1348), (-0.4149, 0.3207, 0.1348), (0.1779, 0.5266, 0.05781), (-0.1779, 0.5266, 0.05781), (0.09523, 0.5272, 0.03094), (-0.09523, 0.5272, 0.03094), (0.06579, -0.1781, 0.02137), (-0.06579, -0.1781, 0.02137), (0.05405, -0.8031, 0.01756), (-0.05405, -0.8031, 0.01756), (0.03179, -1.485, 0.01033), (-0.03179, -1.485, 0.01033), (0.01396, -1.571, 0.004535), (-0.01396, -1.571, 0.004535), (0.166, 0.8047, 0.2617), (-0.166, 0.8047, 0.2617), (-0.4705, 0.6928, 0.2429), (0.4705, 0.6928, 0.2429), (-0.08298, 0.8188, 0.2664), (0.08298, 0.8188, 0.2664), (0.2489, 0.7906, 0.257), (-0.2489, 0.7906, 0.257), (-0.4012, 0.7346, 0.2476), (0.4012, 0.7346, 0.2476), (-0.5397, 0.6509, 0.2382), (0.5397, 0.6509, 0.2382), (0.1687, 0.8178, 0.1841), (0.4783, 0.7042, 0.1709), (0.08437, 0.8321, 0.1875), (0.2531, 0.8035, 0.1808), (0.4079, 0.7467, 0.1742), (0.5487, 0.6617, 0.1676), (0.8464, -2.891e-07, 0.1908), (0.7892, 0.3375, 0.1775), (0.7892, -0.3375, 0.1775), (-0.8464, 1.573e-07, 0.1908), (-0.7892, -0.3375, 0.1775), (-0.7892, 0.3375, 0.1775), (0.3375, 0.7892, 0.1775), (1.827e-07, 0.8464, 0.1908), (-0.3375, 0.7892, 0.1775), (0.6191, 0.6191, 0.1643), (-0.6191, 0.6191, 0.1643), (0.7076, -0.3363, 0.1592), (-0.7076, -0.3363, 0.1592), (0.7076, -0.06765, 0.1592), (-0.7076, -0.06765, 0.1592), (0.6351, 0.1004, 0.1429), (-0.6351, 0.1004, 0.1429), (0.4217, 0.3178, 0.09486), (-0.4217, 0.3178, 0.09486), (0.1808, 0.5253, 0.04068), (-0.1808, 0.5253, 0.04068), (0.09679, 0.5265, 0.02177), (-0.09679, 0.5265, 0.02177), (0.06687, -0.1785, 0.01504), (-0.06687, -0.1785, 0.01504), (0.05493, -0.8035, 0.01236), (-0.05493, -0.8035, 0.01236), (0.03231, -1.486, 0.007268), (-0.03231, -1.486, 0.007268), (0.01419, -1.571, 0.003191), (-0.01419, -1.571, 0.003191), (-0.1687, 0.8178, 0.1841), (-0.4783, 0.7042, 0.1709), (-0.08437, 0.8321, 0.1875), (-0.2531, 0.8035, 0.1808), (-0.4079, 0.7467, 0.1742), (-0.5487, 0.6617, 0.1676), (0.9304, -0.1548, -0.6065), (0.8416, -0.1548, -0.7396), (0.9024, -0.3033, -0.5955), (0.8192, -0.2923, -0.7195), (0.8376, -0.2947, -0.6921), (0.8612, -0.1548, -0.7102), (0.8581, -0.2974, -0.6616), (0.8831, -0.1548, -0.6775), (0.8768, -0.2999, -0.6337), (0.903, -0.1548, -0.6476), (0.891, -0.3018, -0.6125), (0.9182, -0.1548, -0.6248), (0.8416, 0.1548, -0.7396), (0.9304, 0.1548, -0.6065), (0.9024, 0.3033, -0.5955), (0.8192, 0.2923, -0.7195), (0.8376, 0.2947, -0.6921), (0.8612, 0.1548, -0.7102), (0.8831, 0.1548, -0.6775), (0.8581, 0.2974, -0.6616), (0.903, 0.1548, -0.6476), (0.8768, 0.2999, -0.6337), (0.9182, 0.1548, -0.6248), (0.891, 0.3018, -0.6125), (0.7089, 0.6102, -0.6079), (0.7542, 0.5159, -0.6487), (0.8373, 0.527, -0.5247), (0.7542, 0.651, -0.5136), (0.7189, 0.6192, -0.587), (0.7725, 0.5184, -0.6213), (0.793, 0.5211, -0.5908), (0.7301, 0.6293, -0.5639), (0.8117, 0.5236, -0.5629), (0.7402, 0.6384, -0.5427), (0.8259, 0.5255, -0.5417), (0.748, 0.6454, -0.5266), (-0.9024, -0.3033, -0.5955), (-0.8192, -0.2923, -0.7195), (-0.8416, -0.1548, -0.7396), (-0.9304, -0.1548, -0.6065), (-0.8612, -0.1548, -0.7102), (-0.8376, -0.2947, -0.6921), (-0.8831, -0.1548, -0.6775), (-0.8581, -0.2974, -0.6616), (-0.903, -0.1548, -0.6476), (-0.8768, -0.2999, -0.6337), (-0.9182, -0.1548, -0.6248), (-0.891, -0.3018, -0.6125), (-0.8416, 0.1548, -0.7396), (-0.8192, 0.2923, -0.7195), (-0.9024, 0.3033, -0.5955), (-0.9304, 0.1548, -0.6065), (-0.8612, 0.1548, -0.7102), (-0.8376, 0.2947, -0.6921), (-0.8581, 0.2974, -0.6616), (-0.8831, 0.1548, -0.6775), (-0.8768, 0.2999, -0.6337), (-0.903, 0.1548, -0.6476), (-0.891, 0.3018, -0.6125), (-0.9182, 0.1548, -0.6248), (-0.7542, 0.651, -0.5136), (-0.8373, 0.527, -0.5247), (-0.7542, 0.5159, -0.6487), (-0.7089, 0.6102, -0.6079), (-0.7189, 0.6192, -0.587), (-0.7725, 0.5184, -0.6213), (-0.7301, 0.6293, -0.5639), (-0.793, 0.5211, -0.5908), (-0.7402, 0.6384, -0.5427), (-0.8117, 0.5236, -0.5629), (-0.748, 0.6454, -0.5266), (-0.8259, 0.5255, -0.5417), (-0.5542, -0.1269, 0.8603), (-0.534, -0.2643, 0.8401), (-0.41, -0.2754, 0.9152), (-0.4211, -0.1269, 0.9405), (-0.4876, -0.1269, 0.9004), (-0.472, -0.2698, 0.8777), (-0.4543, -0.1269, 0.9204), (-0.441, -0.2726, 0.8964), (-0.503, -0.2671, 0.8589), (-0.5209, -0.1269, 0.8803), (0.4211, -0.1269, 0.9405), (0.41, -0.2754, 0.9152), (0.534, -0.2643, 0.8401), (0.5542, -0.1269, 0.8603), (0.4876, -0.1269, 0.9004), (0.472, -0.2698, 0.8777), (0.441, -0.2726, 0.8964), (0.4543, -0.1269, 0.9204), (0.5209, -0.1269, 0.8803), (0.503, -0.2671, 0.8589), (1.055, 0.819, -0.8691), (0.999, 0.8139, -0.9263), (0.999, 0.8763, -0.864), (-1.055, 0.819, -0.8691), (-0.999, 0.8763, -0.864), (-0.999, 0.8139, -0.9263), (0.9684, 0.8574, -0.9075), (-0.9684, 0.8574, -0.9075), (1.188, 0.3165, -1.003), (1.169, 0.3851, -0.9976), (1.113, 0.38, -1.055), (1.128, 0.3165, -1.064), (-1.188, 0.3165, -1.003), (-1.128, 0.3165, -1.064), (-1.169, 0.3851, -0.9976), (-1.113, 0.38, -1.055), (1.188, -0.3185, -1.003), (1.128, -0.3185, -1.064), (1.169, -0.3871, -0.9976), (1.113, -0.3819, -1.055), (-1.188, -0.3185, -1.003), (-1.169, -0.387, -0.9976), (-1.113, -0.3819, -1.055), (-1.128, -0.3185, -1.064), (1.011, 0.8151, -0.9137), (-1.011, 0.8151, -0.9137), (0.9751, 0.8616, -0.8979), (-0.9751, 0.8616, -0.8979), (1.126, 0.3811, -1.042), (1.142, 0.3165, -1.051), (-1.142, 0.3165, -1.051), (-1.126, 0.3811, -1.042), (1.142, -0.3185, -1.051), (1.126, -0.3831, -1.042), (-1.126, -0.3831, -1.042), (-1.142, -0.3185, -1.051), (0.9827, 0.8662, -0.8872), (-0.9827, 0.8662, -0.8872), (1.025, 0.8163, -0.8996), (-1.025, 0.8163, -0.8996), (1.139, 0.3824, -1.028), (1.156, 0.3165, -1.035), (-1.156, 0.3165, -1.035), (-1.139, 0.3824, -1.028), (1.156, -0.3185, -1.035), (1.139, -0.3843, -1.028), (-1.139, -0.3843, -1.028), (-1.156, -0.3185, -1.035), (0.9896, 0.8705, -0.8774), (-0.9896, 0.8705, -0.8774), (1.038, 0.8175, -0.8868), (-1.038, 0.8175, -0.8868), (1.152, 0.3835, -1.015), (1.17, 0.3165, -1.022), (-1.17, 0.3165, -1.022), (-1.152, 0.3835, -1.015), (1.17, -0.3185, -1.022), (1.152, -0.3855, -1.015), (-1.152, -0.3855, -1.015), (-1.17, -0.3185, -1.022), (0.9948, 0.8737, -0.87), (-0.9948, 0.8737, -0.87), (1.048, 0.8183, -0.877), (-1.048, 0.8183, -0.877), (1.162, 0.3844, -1.005), (1.18, 0.3165, -1.011), (-1.18, 0.3165, -1.011), (-1.162, 0.3844, -1.005), (1.18, -0.3185, -1.011), (1.162, -0.3863, -1.005), (-1.162, -0.3863, -1.005), (-1.18, -0.3185, -1.011), (1.137, 0.9525, -1.056), (1.118, 0.9508, -1.075), (1.118, 0.9716, -1.055), (-1.137, 0.9525, -1.056), (-1.118, 0.9716, -1.055), (-1.118, 0.9508, -1.075), (1.108, 0.9653, -1.069), (-1.108, 0.9653, -1.069), (1.277, 0.3915, -1.193), (1.27, 0.4141, -1.191), (1.252, 0.4124, -1.21), (1.257, 0.3915, -1.213), (-1.277, 0.3915, -1.193), (-1.257, 0.3915, -1.213), (-1.27, 0.4141, -1.191), (-1.252, 0.4124, -1.21), (1.267, -0.4084, -1.193), (1.247, -0.4084, -1.213), (1.261, -0.4308, -1.191), (1.243, -0.4291, -1.21), (-1.267, -0.4084, -1.193), (-1.261, -0.4308, -1.191), (-1.243, -0.4291, -1.21), (-1.247, -0.4084, -1.213), (1.122, 0.9511, -1.071), (-1.122, 0.9511, -1.071), (1.11, 0.9667, -1.066), (-1.11, 0.9667, -1.066), (1.256, 0.4128, -1.206), (1.261, 0.3915, -1.208), (-1.261, 0.3915, -1.208), (-1.256, 0.4128, -1.206), (1.252, -0.4084, -1.208), (1.247, -0.4295, -1.206), (-1.247, -0.4295, -1.206), (-1.252, -0.4084, -1.208), (1.113, 0.9682, -1.062), (-1.113, 0.9682, -1.062), (1.127, 0.9516, -1.066), (-1.127, 0.9516, -1.066), (1.26, 0.4132, -1.201), (1.266, 0.3915, -1.203), (-1.266, 0.3915, -1.203), (-1.26, 0.4132, -1.201), (1.257, -0.4084, -1.203), (1.251, -0.4299, -1.201), (-1.251, -0.4299, -1.201), (-1.257, -0.4084, -1.203), (1.115, 0.9696, -1.059), (-1.115, 0.9696, -1.059), (1.131, 0.9519, -1.062), (-1.131, 0.9519, -1.062), (1.265, 0.4136, -1.197), (1.27, 0.3915, -1.199), (-1.27, 0.3915, -1.199), (-1.265, 0.4136, -1.197), (1.261, -0.4084, -1.199), (1.255, -0.4303, -1.197), (-1.255, -0.4303, -1.197), (-1.261, -0.4084, -1.199), (1.117, 0.9707, -1.057), (-1.117, 0.9707, -1.057), (1.134, 0.9522, -1.059), (-1.134, 0.9522, -1.059), (1.268, 0.4139, -1.194), (1.274, 0.3915, -1.195), (-1.274, 0.3915, -1.195), (-1.268, 0.4139, -1.194), (1.264, -0.4084, -1.195), (1.258, -0.4306, -1.194), (-1.258, -0.4306, -1.194), (-1.264, -0.4084, -1.195), (0.4527, -0.2684, 1.369), (-0.5048, -0.3318, 1.323), (-0.4476, -0.3369, 1.357), (0.5048, -0.3318, 1.323), (-0.5141, -0.2684, 1.332), (-0.4527, -0.2684, 1.369), (0.4476, -0.3369, 1.357), (0.5141, -0.2684, 1.332), (-0.4762, -0.3344, 1.34), (-0.4834, -0.2684, 1.35), (0.4762, -0.3344, 1.34), (0.4834, -0.2684, 1.35), (-0.4619, -0.3356, 1.349), (-0.4681, -0.2684, 1.36), (0.4619, -0.3356, 1.349), (0.4681, -0.2684, 1.36), (-0.4905, -0.3331, 1.331), (-0.4988, -0.2684, 1.341), (0.4905, -0.3331, 1.331), (0.4988, -0.2684, 1.341), (0.4527, -0.3203, 1.575), (-0.5048, -0.3838, 1.575), (-0.4476, -0.3889, 1.575), (0.5048, -0.3838, 1.575), (-0.5141, -0.3203, 1.575), (-0.4527, -0.3203, 1.575), (0.4476, -0.3889, 1.575), (0.5141, -0.3203, 1.575), (-0.4762, -0.3863, 1.575), (-0.4834, -0.3203, 1.575), (0.4762, -0.3863, 1.575), (0.4834, -0.3203, 1.575), (-0.4619, -0.3876, 1.575), (-0.4681, -0.3203, 1.575), (0.4619, -0.3876, 1.575), (0.4681, -0.3203, 1.575), (-0.4905, -0.385, 1.575), (-0.4988, -0.3203, 1.575), (0.4905, -0.385, 1.575), (0.4988, -0.3203, 1.575), (0.4039, -0.2738, 1.632), (-0.5499, -0.4515, 1.632), (-0.3896, -0.4658, 1.632), (0.5499, -0.4515, 1.632), (-0.5759, -0.2738, 1.632), (-0.4039, -0.2738, 1.632), (0.3896, -0.4658, 1.632), (0.5759, -0.2738, 1.632), (-0.4697, -0.4586, 1.632), (-0.4899, -0.2738, 1.632), (0.4697, -0.4586, 1.632), (0.4899, -0.2738, 1.632), (-0.4297, -0.4622, 1.632), (-0.4469, -0.2738, 1.632), (0.4297, -0.4622, 1.632), (0.4469, -0.2738, 1.632), (-0.5098, -0.455, 1.632), (-0.5329, -0.2738, 1.632), (0.5098, -0.455, 1.632), (0.5329, -0.2738, 1.632), (0.4391, -0.3304, 1.693), (-0.5173, -0.4256, 1.693), (-0.4315, -0.4332, 1.693), (0.5173, -0.4256, 1.693), (-0.5313, -0.3304, 1.693), (-0.4391, -0.3304, 1.693), (0.4315, -0.4332, 1.693), (0.5313, -0.3304, 1.693), (-0.4744, -0.4294, 1.693), (-0.4852, -0.3304, 1.693), (0.4744, -0.4294, 1.693), (0.4852, -0.3304, 1.693), (-0.453, -0.4313, 1.693), (-0.4622, -0.3304, 1.693), (0.453, -0.4313, 1.693), (0.4622, -0.3304, 1.693), (-0.4959, -0.4275, 1.693), (-0.5083, -0.3304, 1.693), (0.4959, -0.4275, 1.693), (0.5083, -0.3304, 1.693)], [], [(455, 456, 5, 1), (616, 617, 45, 46), (456, 484, 48, 5), (617, 647, 73, 45), (455, 1, 6, 457), (1297, 1298, 79, 69), (616, 46, 47, 618), (1285, 1286, 55, 74), (486, 487, 7, 3), (583, 584, 57, 58), (54, 78, 1455, 1449), (527, 56, 1451, 1461), (486, 3, 8, 488), (488, 8, 50, 495), (583, 58, 59, 585), (585, 59, 76, 592), (459, 13, 14, 458), (458, 14, 66, 485), (620, 64, 63, 619), (619, 63, 77, 648), (489, 490, 15, 11), (586, 587, 72, 71), (490, 496, 68, 15), (587, 595, 80, 72), (489, 11, 16, 491), (1304, 1297, 69, 625), (1287, 1288, 75, 56), (1292, 1287, 56, 527), (459, 460, 17, 13), (1302, 1295, 54, 562), (1294, 1285, 74, 594), (1295, 1296, 78, 54), (1042, 22, 23, 1041), (1041, 23, 51, 1050), (1230, 1225, 92, 708), (1242, 1238, 82, 703), (1127, 1128, 24, 20), (649, 650, 63, 64), (1128, 1136, 53, 24), (650, 658, 77, 63), (1127, 20, 25, 1129), (649, 64, 65, 651), (1042, 1043, 26, 22), (1224, 1213, 97, 1011), (1045, 31, 32, 1044), (1260, 1249, 102, 1013), (1130, 1131, 33, 29), (652, 653, 70, 71), (1130, 29, 34, 1132), (1132, 34, 62, 1137), (652, 71, 72, 654), (654, 72, 80, 659), (1045, 1046, 35, 31), (1262, 1261, 94, 96), (1046, 1051, 60, 35), (1238, 1237, 87, 82), (1164, 462, 41, 1133), (1169, 623, 53, 1136), (686, 485, 66, 655), (691, 648, 77, 658), (1078, 1048, 42, 463), (741, 699, 48, 484), (1083, 1050, 51, 624), (746, 701, 73, 647), (1079, 493, 43, 1049), (1082, 590, 60, 1051), (742, 495, 50, 700), (745, 592, 76, 702), (1165, 1135, 44, 494), (687, 657, 68, 496), (1168, 1137, 62, 591), (690, 659, 80, 595), (750, 706, 1332, 1342), (96, 94, 1318, 1320), (1274, 1273, 85, 84), (1276, 1275, 86, 88), (1248, 1240, 83, 988), (1240, 1239, 81, 83), (1284, 1274, 84, 1006), (1277, 1276, 88, 706), (827, 1011, 1373, 1361), (705, 749, 1341, 1331), (1236, 1227, 90, 1007), (1264, 1263, 95, 93), (1225, 1228, 91, 92), (1266, 1262, 96, 710), (1227, 1226, 89, 90), (1272, 1264, 93, 1009), (92, 91, 1315, 1316), (1010, 826, 1360, 1372), (1213, 1215, 99, 97), (1251, 1250, 103, 104), (1249, 1252, 101, 102), (1253, 1251, 104, 714), (1217, 1216, 100, 712), (1216, 1214, 98, 100), (1129, 25, 112, 1138), (1180, 28, 114, 1188), (491, 16, 109, 498), (394, 2, 105, 404), (557, 17, 110, 564), (457, 6, 106, 464), (953, 33, 116, 961), (1044, 32, 115, 1053), (651, 65, 119, 660), (588, 70, 120, 597), (518, 7, 107, 530), (618, 47, 117, 627), (695, 57, 118, 716), (1094, 21, 111, 1101), (431, 12, 108, 436), (998, 26, 113, 1015), (564, 110, 126, 566), (464, 106, 122, 466), (961, 116, 132, 963), (1138, 112, 128, 1140), (627, 117, 133, 629), (660, 119, 135, 662), (404, 105, 121, 406), (1101, 111, 127, 1103), (530, 107, 123, 532), (1015, 113, 129, 1017), (498, 109, 125, 500), (1053, 115, 131, 1055), (597, 120, 136, 599), (716, 118, 134, 718), (436, 108, 124, 438), (1188, 114, 130, 1190), (1055, 131, 147, 1057), (599, 136, 152, 601), (718, 134, 150, 720), (438, 124, 140, 440), (1190, 130, 146, 1192), (566, 126, 142, 568), (466, 122, 138, 468), (963, 132, 148, 965), (1140, 128, 144, 1142), (629, 133, 149, 631), (662, 135, 151, 664), (406, 121, 137, 408), (1103, 127, 143, 1105), (532, 123, 139, 534), (1017, 129, 145, 1019), (500, 125, 141, 502), (1105, 143, 159, 1107), (534, 139, 155, 536), (1019, 145, 161, 1021), (502, 141, 157, 504), (1057, 147, 163, 1059), (601, 152, 168, 603), (720, 150, 166, 722), (440, 140, 156, 442), (1192, 146, 162, 1194), (568, 142, 158, 570), (468, 138, 154, 470), (965, 148, 164, 967), (1142, 144, 160, 1144), (631, 149, 165, 633), (664, 151, 167, 666), (408, 137, 153, 410), (470, 154, 170, 472), (967, 164, 180, 969), (1144, 160, 176, 1146), (633, 165, 181, 635), (666, 167, 183, 668), (410, 153, 169, 412), (1107, 159, 175, 1109), (536, 155, 171, 538), (1021, 161, 177, 1023), (504, 157, 173, 506), (1059, 163, 179, 1061), (603, 168, 184, 605), (722, 166, 182, 724), (442, 156, 172, 444), (1194, 162, 178, 1196), (570, 158, 174, 572), (605, 184, 200, 607), (724, 182, 198, 726), (444, 172, 188, 446), (1196, 178, 194, 1198), (572, 174, 190, 574), (472, 170, 186, 474), (969, 180, 196, 971), (1146, 176, 192, 1148), (635, 181, 197, 637), (668, 183, 199, 670), (412, 169, 185, 414), (1109, 175, 191, 1111), (538, 171, 187, 540), (1023, 177, 193, 1025), (506, 173, 189, 508), (1061, 179, 195, 1063), (1111, 191, 207, 1113), (540, 187, 203, 542), (1025, 193, 209, 1027), (508, 189, 205, 510), (1063, 195, 211, 1065), (607, 200, 216, 609), (726, 198, 214, 728), (446, 188, 204, 448), (1198, 194, 210, 1200), (574, 190, 206, 576), (474, 186, 202, 476), (971, 196, 212, 973), (1148, 192, 208, 1150), (637, 197, 213, 639), (670, 199, 215, 672), (414, 185, 201, 416), (476, 202, 218, 478), (973, 212, 228, 975), (1150, 208, 224, 1152), (639, 213, 229, 641), (672, 215, 231, 674), (416, 201, 217, 418), (1113, 207, 223, 1115), (542, 203, 219, 544), (1027, 209, 225, 1029), (510, 205, 221, 512), (1065, 211, 227, 1067), (609, 216, 232, 611), (728, 214, 230, 730), (448, 204, 220, 450), (1200, 210, 226, 1202), (576, 206, 222, 578), (611, 232, 248, 613), (730, 230, 246, 732), (450, 220, 236, 452), (1202, 226, 242, 1204), (578, 222, 238, 580), (478, 218, 234, 480), (975, 228, 244, 977), (1152, 224, 240, 1154), (641, 229, 245, 643), (674, 231, 247, 676), (418, 217, 233, 420), (1115, 223, 239, 1117), (544, 219, 235, 546), (1029, 225, 241, 1031), (512, 221, 237, 514), (1067, 227, 243, 1069), (1117, 239, 255, 1119), (546, 235, 251, 548), (1031, 241, 257, 1033), (514, 237, 253, 516), (1069, 243, 259, 1071), (613, 248, 264, 615), (732, 246, 262, 734), (452, 236, 252, 454), (1204, 242, 258, 1206), (580, 238, 254, 582), (480, 234, 250, 482), (977, 244, 260, 979), (1154, 240, 256, 1156), (643, 245, 261, 645), (676, 247, 263, 678), (420, 233, 249, 422), (646, 645, 261, 733, 794, 849, 1033, 257, 1070, 1119, 255, 1205, 1156, 256, 978, 935, 892, 678, 263), (614, 615, 264, 679, 893, 936, 979, 260, 1157, 1206, 258, 1120, 1071, 259, 1034, 850, 795, 734, 262), (451, 292, 294, 453), (481, 293, 295, 483), (449, 290, 292, 451), (479, 291, 293, 481), (477, 289, 291, 479), (447, 288, 290, 449), (445, 286, 288, 447), (475, 287, 289, 477), (443, 284, 286, 445), (473, 285, 287, 475), (471, 283, 285, 473), (441, 282, 284, 443), (439, 280, 282, 441), (469, 281, 283, 471), (437, 278, 280, 439), (467, 279, 281, 469), (465, 277, 279, 467), (435, 276, 278, 437), (460, 270, 277, 465), (428, 267, 276, 435), (740, 735, 274, 424), (1077, 1072, 273, 434), (685, 425, 275, 680), (1163, 433, 272, 1158), (430, 431, 270, 269), (429, 268, 275, 425), (430, 269, 268, 429), (426, 265, 267, 428), (427, 424, 274, 266), (426, 427, 266, 265), (422, 423, 326, 325), (513, 323, 325, 515), (421, 324, 326, 423), (419, 322, 324, 421), (511, 321, 323, 513), (417, 320, 322, 419), (509, 319, 321, 511), (507, 317, 319, 509), (415, 318, 320, 417), (413, 316, 318, 415), (505, 315, 317, 507), (411, 314, 316, 413), (503, 313, 315, 505), (501, 311, 313, 503), (409, 312, 314, 411), (407, 310, 312, 409), (499, 309, 311, 501), (405, 308, 310, 407), (497, 307, 309, 499), (487, 297, 307, 497), (398, 301, 308, 405), (684, 681, 306, 403), (1162, 1159, 304, 401), (739, 402, 305, 736), (1076, 400, 303, 1073), (396, 299, 301, 398), (397, 403, 306, 300), (396, 397, 300, 299), (395, 298, 305, 402), (393, 296, 298, 395), (393, 394, 297, 296), (548, 549, 359, 358), (547, 357, 359, 549), (612, 356, 358, 614), (610, 354, 356, 612), (545, 355, 357, 547), (543, 353, 355, 545), (608, 352, 354, 610), (541, 351, 353, 543), (606, 350, 352, 608), (604, 348, 350, 606), (539, 349, 351, 541), (537, 347, 349, 539), (602, 346, 348, 604), (535, 345, 347, 537), (600, 344, 346, 602), (598, 342, 344, 600), (533, 343, 345, 535), (531, 341, 343, 533), (596, 340, 342, 598), (584, 328, 340, 596), (522, 332, 341, 531), (688, 682, 339, 529), (1166, 1160, 335, 525), (743, 526, 336, 737), (1080, 524, 334, 1074), (1291, 1289, 338, 528), (1293, 1290, 337, 593), (521, 529, 339, 331), (520, 521, 331, 330), (519, 329, 336, 526), (517, 327, 329, 519), (338, 594, 1466, 1458), (517, 518, 328, 327), (582, 581, 391, 392), (579, 389, 391, 581), (644, 390, 392, 646), (577, 387, 389, 579), (642, 388, 390, 644), (640, 386, 388, 642), (575, 385, 387, 577), (573, 383, 385, 575), (638, 384, 386, 640), (571, 381, 383, 573), (636, 382, 384, 638), (634, 380, 382, 636), (569, 379, 381, 571), (567, 377, 379, 569), (632, 378, 380, 634), (565, 375, 377, 567), (630, 376, 378, 632), (563, 373, 375, 565), (628, 374, 376, 630), (554, 362, 373, 563), (621, 365, 374, 628), (744, 738, 370, 550), (1081, 1075, 368, 560), (689, 551, 372, 683), (1167, 559, 367, 1161), (1303, 1299, 371, 626), (1301, 1300, 369, 561), (555, 363, 372, 551), (556, 364, 363, 555), (593, 337, 1457, 1465), (552, 360, 362, 554), (553, 550, 370, 361), (552, 553, 361, 360), (0, 2, 394, 393), (0, 393, 395, 4), (4, 395, 402, 49), (9, 10, 397, 396), (10, 67, 403, 397), (9, 396, 398, 12), (1047, 38, 400, 1076), (698, 49, 402, 739), (1134, 1162, 401, 40), (656, 684, 403, 67), (12, 398, 405, 108), (108, 405, 407, 124), (124, 407, 409, 140), (140, 409, 411, 156), (156, 411, 413, 172), (172, 413, 415, 188), (188, 415, 417, 204), (204, 417, 419, 220), (220, 419, 421, 236), (236, 421, 423, 252), (453, 294, 295, 454), (323, 420, 422, 325), (321, 418, 420, 323), (319, 416, 418, 321), (317, 414, 416, 319), (315, 412, 414, 317), (313, 410, 412, 315), (311, 408, 410, 313), (309, 406, 408, 311), (307, 404, 406, 309), (297, 394, 404, 307), (249, 453, 454, 252, 423, 422), (0, 4, 427, 426), (4, 49, 424, 427), (0, 426, 428, 2), (9, 430, 429, 10), (10, 429, 425, 67), (9, 12, 431, 430), (1134, 40, 433, 1163), (656, 67, 425, 685), (1047, 1077, 434, 38), (698, 740, 424, 49), (2, 428, 435, 105), (105, 435, 437, 121), (121, 437, 439, 137), (137, 439, 441, 153), (153, 441, 443, 169), (169, 443, 445, 185), (185, 445, 447, 201), (201, 447, 449, 217), (217, 449, 451, 233), (233, 451, 453, 249), (293, 452, 454, 295), (291, 450, 452, 293), (289, 448, 450, 291), (287, 446, 448, 289), (285, 444, 446, 287), (283, 442, 444, 285), (281, 440, 442, 283), (279, 438, 440, 281), (277, 436, 438, 279), (270, 431, 436, 277), (294, 482, 483, 295), (17, 460, 465, 110), (110, 465, 467, 126), (126, 467, 469, 142), (142, 469, 471, 158), (158, 471, 473, 174), (174, 473, 475, 190), (190, 475, 477, 206), (206, 477, 479, 222), (222, 479, 481, 238), (238, 481, 483, 254), (292, 480, 482, 294), (290, 478, 480, 292), (288, 476, 478, 290), (286, 474, 476, 288), (284, 472, 474, 286), (282, 470, 472, 284), (280, 468, 470, 282), (278, 466, 468, 280), (276, 464, 466, 278), (267, 457, 464, 276), (735, 741, 484, 274), (1072, 1078, 463, 273), (680, 275, 485, 686), (1158, 272, 462, 1164), (269, 270, 460, 459), (268, 458, 485, 275), (269, 459, 458, 268), (265, 455, 457, 267), (266, 274, 484, 456), (265, 266, 456, 455), (325, 326, 516, 515), (7, 487, 497, 107), (107, 497, 499, 123), (123, 499, 501, 139), (139, 501, 503, 155), (155, 503, 505, 171), (171, 505, 507, 187), (187, 507, 509, 203), (203, 509, 511, 219), (219, 511, 513, 235), (235, 513, 515, 251), (324, 514, 516, 326), (322, 512, 514, 324), (320, 510, 512, 322), (318, 508, 510, 320), (316, 506, 508, 318), (314, 504, 506, 316), (312, 502, 504, 314), (310, 500, 502, 312), (308, 498, 500, 310), (301, 491, 498, 308), (681, 687, 496, 306), (1159, 1165, 494, 304), (736, 305, 495, 742), (1073, 303, 493, 1079), (299, 489, 491, 301), (300, 306, 496, 490), (299, 300, 490, 489), (298, 488, 495, 305), (296, 486, 488, 298), (296, 297, 487, 486), (3, 7, 518, 517), (625, 69, 1452, 1467), (3, 517, 519, 8), (8, 519, 526, 50), (11, 15, 521, 520), (15, 68, 529, 521), (1288, 1291, 528, 75), (1049, 43, 524, 1080), (700, 50, 526, 743), (1135, 1166, 525, 44), (657, 688, 529, 68), (16, 522, 531, 109), (109, 531, 533, 125), (125, 533, 535, 141), (141, 535, 537, 157), (157, 537, 539, 173), (173, 539, 541, 189), (189, 541, 543, 205), (205, 543, 545, 221), (221, 545, 547, 237), (237, 547, 549, 253), (515, 516, 253, 549, 548, 251), (356, 546, 548, 358), (354, 544, 546, 356), (352, 542, 544, 354), (350, 540, 542, 352), (348, 538, 540, 350), (346, 536, 538, 348), (344, 534, 536, 346), (342, 532, 534, 344), (340, 530, 532, 342), (328, 518, 530, 340), (1290, 1292, 527, 337), (1, 5, 553, 552), (5, 48, 550, 553), (1, 552, 554, 6), (528, 338, 1458, 1462), (13, 556, 555, 14), (14, 555, 551, 66), (1296, 1301, 561, 78), (1133, 41, 559, 1167), (655, 66, 551, 689), (1048, 1081, 560, 42), (699, 744, 550, 48), (6, 554, 563, 106), (106, 563, 565, 122), (122, 565, 567, 138), (138, 567, 569, 154), (154, 569, 571, 170), (170, 571, 573, 186), (186, 573, 575, 202), (202, 575, 577, 218), (218, 577, 579, 234), (234, 579, 581, 250), (482, 250, 581, 582, 254, 483), (390, 580, 582, 392), (388, 578, 580, 390), (386, 576, 578, 388), (384, 574, 576, 386), (382, 572, 574, 384), (380, 570, 572, 382), (378, 568, 570, 380), (376, 566, 568, 378), (374, 564, 566, 376), (365, 557, 564, 374), (1299, 1302, 562, 371), (1286, 1293, 593, 55), (57, 584, 596, 118), (118, 596, 598, 134), (134, 598, 600, 150), (150, 600, 602, 166), (166, 602, 604, 182), (182, 604, 606, 198), (198, 606, 608, 214), (214, 608, 610, 230), (230, 610, 612, 246), (246, 612, 614, 262), (358, 359, 615, 614), (357, 613, 615, 359), (355, 611, 613, 357), (353, 609, 611, 355), (351, 607, 609, 353), (349, 605, 607, 351), (347, 603, 605, 349), (345, 601, 603, 347), (343, 599, 601, 345), (341, 597, 599, 343), (332, 588, 597, 341), (682, 690, 595, 339), (1160, 1168, 591, 335), (737, 336, 592, 745), (1074, 334, 590, 1082), (1289, 1294, 594, 338), (331, 339, 595, 587), (330, 331, 587, 586), (329, 585, 592, 336), (327, 583, 585, 329), (74, 55, 1450, 1453), (327, 328, 584, 583), (1298, 1303, 626, 79), (65, 621, 628, 119), (119, 628, 630, 135), (135, 630, 632, 151), (151, 632, 634, 167), (167, 634, 636, 183), (183, 636, 638, 199), (199, 638, 640, 215), (215, 640, 642, 231), (231, 642, 644, 247), (247, 644, 646, 263), (392, 391, 645, 646), (389, 643, 645, 391), (387, 641, 643, 389), (385, 639, 641, 387), (383, 637, 639, 385), (381, 635, 637, 383), (379, 633, 635, 381), (377, 631, 633, 379), (375, 629, 631, 377), (373, 627, 629, 375), (362, 618, 627, 373), (738, 746, 647, 370), (1075, 1083, 624, 368), (683, 372, 648, 691), (1161, 367, 623, 1169), (1300, 1304, 625, 369), (363, 619, 648, 372), (364, 620, 619, 363), (626, 371, 1460, 1468), (360, 616, 618, 362), (361, 370, 647, 617), (360, 361, 617, 616), (858, 683, 691, 862), (895, 899, 690, 682), (869, 655, 689, 861), (871, 898, 688, 657), (894, 897, 687, 681), (857, 680, 686, 860), (870, 656, 685, 859), (870, 896, 684, 656), (861, 689, 683, 858), (898, 895, 682, 688), (896, 894, 681, 684), (859, 685, 680, 857), (890, 676, 678, 892), (248, 677, 679, 264), (888, 674, 676, 890), (232, 675, 677, 248), (886, 672, 674, 888), (216, 673, 675, 232), (884, 670, 672, 886), (200, 671, 673, 216), (882, 668, 670, 884), (184, 669, 671, 200), (880, 666, 668, 882), (168, 667, 669, 184), (878, 664, 666, 880), (152, 665, 667, 168), (876, 662, 664, 878), (136, 663, 665, 152), (874, 660, 662, 876), (120, 661, 663, 136), (865, 651, 660, 874), (70, 653, 661, 120), (899, 873, 659, 690), (897, 871, 657, 687), (862, 691, 658, 872), (860, 686, 655, 869), (868, 654, 659, 873), (866, 652, 654, 868), (866, 867, 653, 652), (863, 649, 651, 865), (864, 872, 658, 650), (863, 864, 650, 649), (797, 801, 746, 738), (752, 737, 745, 756), (764, 800, 744, 699), (765, 700, 743, 755), (751, 736, 742, 754), (796, 799, 741, 735), (763, 798, 740, 698), (763, 698, 739, 753), (800, 797, 738, 744), (755, 743, 737, 752), (753, 739, 736, 751), (798, 796, 735, 740), (793, 732, 734, 795), (245, 731, 733, 261), (229, 729, 731, 245), (791, 730, 732, 793), (789, 728, 730, 791), (213, 727, 729, 229), (787, 726, 728, 789), (197, 725, 727, 213), (181, 723, 725, 197), (785, 724, 726, 787), (783, 722, 724, 785), (165, 721, 723, 181), (781, 720, 722, 783), (149, 719, 721, 165), (133, 717, 719, 149), (779, 718, 720, 781), (777, 716, 718, 779), (117, 715, 717, 133), (47, 694, 715, 117), (760, 695, 716, 777), (1219, 1217, 712, 773), (1255, 1253, 714, 775), (830, 775, 1352, 1364), (710, 96, 1320, 1336), (1261, 1265, 709, 94), (1267, 1266, 710, 771), (1228, 1229, 707, 91), (825, 1009, 1371, 1359), (774, 829, 1363, 1351), (1279, 1277, 706, 750), (1275, 1278, 704, 86), (1237, 1241, 705, 87), (93, 95, 1319, 1317), (1008, 824, 1358, 1370), (756, 745, 702, 748), (754, 742, 700, 765), (801, 747, 701, 746), (799, 764, 699, 741), (1250, 1254, 713, 103), (1214, 1218, 711, 98), (1243, 1242, 703, 766), (1231, 1230, 708, 769), (1233, 1231, 769, 824), (1245, 1243, 766, 821), (854, 819, 764, 799), (856, 802, 747, 801), (809, 754, 765, 820), (811, 756, 748, 803), (828, 773, 1350, 1362), (989, 805, 1354, 1366), (1281, 1279, 750, 805), (94, 709, 1335, 1318), (823, 1007, 1369, 1357), (1269, 1267, 771, 826), (772, 827, 1361, 1349), (804, 988, 1365, 1353), (1257, 1255, 775, 830), (1221, 1219, 773, 828), (815, 760, 777, 832), (832, 777, 779, 834), (834, 779, 781, 836), (836, 781, 783, 838), (838, 783, 785, 840), (840, 785, 787, 842), (842, 787, 789, 844), (844, 789, 791, 846), (846, 791, 793, 848), (848, 793, 795, 850), (853, 851, 796, 798), (808, 753, 751, 806), (810, 755, 752, 807), (855, 852, 797, 800), (818, 763, 753, 808), (818, 853, 798, 763), (851, 854, 799, 796), (806, 751, 754, 809), (820, 765, 755, 810), (819, 855, 800, 764), (807, 752, 756, 811), (852, 856, 801, 797), (731, 792, 794, 733), (729, 790, 792, 731), (727, 788, 790, 729), (725, 786, 788, 727), (723, 784, 786, 725), (721, 782, 784, 723), (719, 780, 782, 721), (717, 778, 780, 719), (715, 776, 778, 717), (694, 759, 776, 715), (1265, 1268, 770, 709), (1229, 1232, 768, 707), (1278, 1280, 767, 704), (1241, 1244, 749, 705), (1254, 1256, 774, 713), (1218, 1220, 772, 711), (1036, 1040, 856, 852), (991, 807, 811, 995), (1003, 1039, 855, 819), (1004, 820, 810, 994), (990, 806, 809, 993), (1035, 1038, 854, 851), (1002, 1037, 853, 818), (1002, 818, 808, 992), (1039, 1036, 852, 855), (994, 810, 807, 991), (992, 808, 806, 990), (1037, 1035, 851, 853), (1032, 848, 850, 1034), (1030, 846, 848, 1032), (1028, 844, 846, 1030), (1026, 842, 844, 1028), (1024, 840, 842, 1026), (1022, 838, 840, 1024), (1020, 836, 838, 1022), (1018, 834, 836, 1020), (1016, 832, 834, 1018), (999, 815, 832, 1016), (1223, 1221, 828, 1012), (1259, 1257, 830, 1014), (101, 1014, 1376, 1325), (708, 92, 1316, 1334), (1271, 1269, 826, 1010), (822, 1006, 1368, 1356), (826, 771, 1348, 1360), (1283, 1281, 805, 989), (1013, 102, 1326, 1375), (91, 707, 1333, 1315), (995, 811, 803, 987), (993, 809, 820, 1004), (1040, 986, 802, 856), (1038, 1003, 819, 854), (1247, 1245, 821, 1005), (1235, 1233, 824, 1008), (792, 847, 849, 794), (790, 845, 847, 792), (788, 843, 845, 790), (786, 841, 843, 788), (784, 839, 841, 786), (782, 837, 839, 784), (780, 835, 837, 782), (778, 833, 835, 780), (776, 831, 833, 778), (759, 814, 831, 776), (1268, 1270, 825, 770), (1232, 1234, 823, 768), (1280, 1282, 822, 767), (1244, 1246, 804, 749), (1256, 1258, 829, 774), (1220, 1222, 827, 772), (906, 907, 864, 863), (907, 915, 872, 864), (906, 863, 865, 908), (909, 910, 867, 866), (909, 866, 868, 911), (911, 868, 873, 916), (903, 860, 869, 912), (905, 862, 872, 915), (940, 914, 871, 897), (942, 916, 873, 899), (908, 865, 874, 917), (917, 874, 876, 919), (919, 876, 878, 921), (921, 878, 880, 923), (923, 880, 882, 925), (925, 882, 884, 927), (927, 884, 886, 929), (929, 886, 888, 931), (931, 888, 890, 933), (933, 890, 892, 935), (902, 859, 857, 900), (939, 937, 894, 896), (941, 938, 895, 898), (904, 861, 858, 901), (913, 939, 896, 870), (913, 870, 859, 902), (900, 857, 860, 903), (937, 940, 897, 894), (914, 941, 898, 871), (912, 869, 861, 904), (938, 942, 899, 895), (901, 858, 862, 905), (677, 891, 893, 679), (675, 889, 891, 677), (673, 887, 889, 675), (671, 885, 887, 673), (669, 883, 885, 671), (667, 881, 883, 669), (665, 879, 881, 667), (663, 877, 879, 665), (661, 875, 877, 663), (653, 867, 875, 661), (944, 901, 905, 948), (981, 985, 942, 938), (955, 912, 904, 947), (957, 984, 941, 914), (980, 983, 940, 937), (943, 900, 903, 946), (956, 913, 902, 945), (956, 982, 939, 913), (947, 904, 901, 944), (984, 981, 938, 941), (982, 980, 937, 939), (945, 902, 900, 943), (976, 933, 935, 978), (974, 931, 933, 976), (972, 929, 931, 974), (970, 927, 929, 972), (968, 925, 927, 970), (966, 923, 925, 968), (964, 921, 923, 966), (962, 919, 921, 964), (960, 917, 919, 962), (951, 908, 917, 960), (985, 959, 916, 942), (983, 957, 914, 940), (948, 905, 915, 958), (946, 903, 912, 955), (954, 911, 916, 959), (952, 909, 911, 954), (952, 953, 910, 909), (949, 906, 908, 951), (950, 958, 915, 907), (949, 950, 907, 906), (891, 934, 936, 893), (889, 932, 934, 891), (887, 930, 932, 889), (885, 928, 930, 887), (883, 926, 928, 885), (881, 924, 926, 883), (879, 922, 924, 881), (877, 920, 922, 879), (875, 918, 920, 877), (867, 910, 918, 875), (20, 24, 950, 949), (24, 53, 958, 950), (20, 949, 951, 25), (29, 33, 953, 952), (29, 952, 954, 34), (34, 954, 959, 62), (462, 946, 955, 41), (623, 948, 958, 53), (494, 44, 957, 983), (591, 62, 959, 985), (25, 951, 960, 112), (112, 960, 962, 128), (128, 962, 964, 144), (144, 964, 966, 160), (160, 966, 968, 176), (176, 968, 970, 192), (192, 970, 972, 208), (208, 972, 974, 224), (224, 974, 976, 240), (240, 976, 978, 256), (433, 945, 943, 272), (401, 304, 980, 982), (525, 335, 981, 984), (559, 947, 944, 367), (40, 401, 982, 956), (40, 956, 945, 433), (272, 943, 946, 462), (304, 494, 983, 980), (44, 525, 984, 957), (41, 955, 947, 559), (335, 591, 985, 981), (367, 944, 948, 623), (934, 977, 979, 936), (932, 975, 977, 934), (930, 973, 975, 932), (928, 971, 973, 930), (926, 969, 971, 928), (924, 967, 969, 926), (922, 965, 967, 924), (920, 963, 965, 922), (918, 961, 963, 920), (910, 953, 961, 918), (1226, 1235, 1008, 89), (1239, 1247, 1005, 81), (463, 42, 1003, 1038), (624, 51, 986, 1040), (493, 993, 1004, 43), (590, 995, 987, 60), (1005, 821, 1355, 1367), (770, 825, 1359, 1347), (1273, 1283, 989, 85), (99, 1012, 1374, 1323), (90, 89, 1313, 1314), (1263, 1271, 1010, 95), (824, 769, 1346, 1358), (1011, 97, 1321, 1373), (1252, 1259, 1014, 101), (1215, 1223, 1012, 99), (32, 999, 1016, 115), (115, 1016, 1018, 131), (131, 1018, 1020, 147), (147, 1020, 1022, 163), (163, 1022, 1024, 179), (179, 1024, 1026, 195), (195, 1026, 1028, 211), (211, 1028, 1030, 227), (227, 1030, 1032, 243), (243, 1032, 1034, 259), (434, 273, 1035, 1037), (400, 992, 990, 303), (524, 994, 991, 334), (560, 368, 1036, 1039), (38, 1002, 992, 400), (38, 434, 1037, 1002), (273, 463, 1038, 1035), (303, 990, 993, 493), (43, 1004, 994, 524), (42, 560, 1039, 1003), (334, 991, 995, 590), (368, 624, 1040, 1036), (847, 1031, 1033, 849), (845, 1029, 1031, 847), (843, 1027, 1029, 845), (841, 1025, 1027, 843), (839, 1023, 1025, 841), (837, 1021, 1023, 839), (835, 1019, 1021, 837), (833, 1017, 1019, 835), (831, 1015, 1017, 833), (814, 998, 1015, 831), (1270, 1272, 1009, 825), (1234, 1236, 1007, 823), (1282, 1284, 1006, 822), (1246, 1248, 988, 804), (1258, 1260, 1013, 829), (1222, 1224, 1011, 827), (1122, 1126, 1083, 1075), (1087, 1074, 1082, 1091), (1099, 1125, 1081, 1048), (1100, 1049, 1080, 1090), (1086, 1073, 1079, 1089), (1121, 1124, 1078, 1072), (1098, 1123, 1077, 1047), (1098, 1047, 1076, 1088), (1125, 1122, 1075, 1081), (1090, 1080, 1074, 1087), (1088, 1076, 1073, 1086), (1123, 1121, 1072, 1077), (1118, 1069, 1071, 1120), (241, 1068, 1070, 257), (1116, 1067, 1069, 1118), (225, 1066, 1068, 241), (1114, 1065, 1067, 1116), (209, 1064, 1066, 225), (1112, 1063, 1065, 1114), (193, 1062, 1064, 209), (1110, 1061, 1063, 1112), (177, 1060, 1062, 193), (1108, 1059, 1061, 1110), (161, 1058, 1060, 177), (1106, 1057, 1059, 1108), (145, 1056, 1058, 161), (129, 1054, 1056, 145), (1104, 1055, 1057, 1106), (1102, 1053, 1055, 1104), (113, 1052, 1054, 129), (26, 1043, 1052, 113), (1095, 1044, 1053, 1102), (1091, 1082, 1051, 1085), (1089, 1079, 1049, 1100), (1126, 1084, 1050, 1083), (1124, 1099, 1048, 1078), (1097, 1085, 1051, 1046), (1096, 1097, 1046, 1045), (1096, 1045, 1044, 1095), (1093, 1094, 1043, 1042), (1092, 1041, 1050, 1084), (1093, 1042, 1041, 1092), (18, 1093, 1092, 19), (19, 1092, 1084, 52), (18, 21, 1094, 1093), (27, 1096, 1095, 28), (27, 30, 1097, 1096), (30, 61, 1085, 1097), (461, 37, 1099, 1124), (622, 52, 1084, 1126), (492, 1089, 1100, 39), (589, 1091, 1085, 61), (28, 1095, 1102, 114), (114, 1102, 1104, 130), (130, 1104, 1106, 146), (146, 1106, 1108, 162), (162, 1108, 1110, 178), (178, 1110, 1112, 194), (194, 1112, 1114, 210), (210, 1114, 1116, 226), (226, 1116, 1118, 242), (242, 1118, 1120, 258), (432, 271, 1121, 1123), (399, 1088, 1086, 302), (523, 1090, 1087, 333), (558, 366, 1122, 1125), (36, 1098, 1088, 399), (36, 432, 1123, 1098), (271, 461, 1124, 1121), (302, 1086, 1089, 492), (39, 1100, 1090, 523), (37, 558, 1125, 1099), (333, 1087, 1091, 589), (366, 622, 1126, 1122), (1068, 1117, 1119, 1070), (1066, 1115, 1117, 1068), (1064, 1113, 1115, 1066), (1062, 1111, 1113, 1064), (1060, 1109, 1111, 1062), (1058, 1107, 1109, 1060), (1056, 1105, 1107, 1058), (1054, 1103, 1105, 1056), (1052, 1101, 1103, 1054), (1043, 1094, 1101, 1052), (1171, 1161, 1169, 1175), (1208, 1212, 1168, 1160), (1182, 1133, 1167, 1174), (1184, 1211, 1166, 1135), (1207, 1210, 1165, 1159), (1170, 1158, 1164, 1173), (1183, 1134, 1163, 1172), (1183, 1209, 1162, 1134), (1174, 1167, 1161, 1171), (1211, 1208, 1160, 1166), (1209, 1207, 1159, 1162), (1172, 1163, 1158, 1170), (1203, 1154, 1156, 1205), (244, 1155, 1157, 260), (1201, 1152, 1154, 1203), (228, 1153, 1155, 244), (212, 1151, 1153, 228), (1199, 1150, 1152, 1201), (1197, 1148, 1150, 1199), (196, 1149, 1151, 212), (1195, 1146, 1148, 1197), (180, 1147, 1149, 196), (164, 1145, 1147, 180), (1193, 1144, 1146, 1195), (1191, 1142, 1144, 1193), (148, 1143, 1145, 164), (1189, 1140, 1142, 1191), (132, 1141, 1143, 148), (116, 1139, 1141, 132), (1187, 1138, 1140, 1189), (33, 1131, 1139, 116), (1178, 1129, 1138, 1187), (1212, 1186, 1137, 1168), (1210, 1184, 1135, 1165), (1175, 1169, 1136, 1185), (1173, 1164, 1133, 1182), (1181, 1132, 1137, 1186), (1179, 1130, 1132, 1181), (1179, 1180, 1131, 1130), (1176, 1127, 1129, 1178), (1177, 1185, 1136, 1128), (1176, 1177, 1128, 1127), (18, 19, 1177, 1176), (19, 52, 1185, 1177), (18, 1176, 1178, 21), (27, 28, 1180, 1179), (27, 1179, 1181, 30), (30, 1181, 1186, 61), (461, 1173, 1182, 37), (622, 1175, 1185, 52), (492, 39, 1184, 1210), (589, 61, 1186, 1212), (21, 1178, 1187, 111), (111, 1187, 1189, 127), (127, 1189, 1191, 143), (143, 1191, 1193, 159), (159, 1193, 1195, 175), (175, 1195, 1197, 191), (191, 1197, 1199, 207), (207, 1199, 1201, 223), (223, 1201, 1203, 239), (239, 1203, 1205, 255), (432, 1172, 1170, 271), (399, 302, 1207, 1209), (523, 333, 1208, 1211), (558, 1174, 1171, 366), (36, 399, 1209, 1183), (36, 1183, 1172, 432), (271, 1170, 1173, 461), (302, 492, 1210, 1207), (39, 523, 1211, 1184), (37, 1182, 1174, 558), (333, 589, 1212, 1208), (366, 1171, 1175, 622), (1155, 1204, 1206, 1157), (1153, 1202, 1204, 1155), (1151, 1200, 1202, 1153), (1149, 1198, 1200, 1151), (1147, 1196, 1198, 1149), (1145, 1194, 1196, 1147), (1143, 1192, 1194, 1145), (1141, 1190, 1192, 1143), (1139, 1188, 1190, 1141), (1131, 1180, 1188, 1139), (813, 997, 1224, 1222), (26, 998, 1223, 1215), (758, 813, 1222, 1220), (998, 814, 1221, 1223), (693, 758, 1220, 1218), (814, 759, 1219, 1221), (46, 693, 1218, 1214), (759, 694, 1217, 1219), (47, 46, 1214, 1216), (694, 47, 1216, 1217), (22, 26, 1215, 1213), (997, 22, 1213, 1224), (812, 996, 1236, 1234), (22, 997, 1235, 1226), (757, 812, 1234, 1232), (997, 813, 1233, 1235), (692, 757, 1232, 1229), (813, 758, 1231, 1233), (758, 693, 1230, 1231), (45, 692, 1229, 1228), (23, 22, 1226, 1227), (46, 45, 1228, 1225), (996, 23, 1227, 1236), (693, 46, 1225, 1230), (802, 986, 1248, 1246), (23, 996, 1247, 1239), (747, 802, 1246, 1244), (996, 812, 1245, 1247), (701, 747, 1244, 1241), (812, 757, 1243, 1245), (757, 692, 1242, 1243), (73, 701, 1241, 1237), (51, 23, 1239, 1240), (986, 51, 1240, 1248), (45, 73, 1237, 1238), (692, 45, 1238, 1242), (815, 999, 1260, 1258), (31, 1000, 1259, 1252), (760, 815, 1258, 1256), (1000, 816, 1257, 1259), (695, 760, 1256, 1254), (816, 761, 1255, 1257), (57, 695, 1254, 1250), (761, 696, 1253, 1255), (696, 58, 1251, 1253), (32, 31, 1252, 1249), (58, 57, 1250, 1251), (999, 32, 1249, 1260), (816, 1000, 1272, 1270), (35, 1001, 1271, 1263), (761, 816, 1270, 1268), (1001, 817, 1269, 1271), (696, 761, 1268, 1265), (817, 762, 1267, 1269), (762, 697, 1266, 1267), (58, 696, 1265, 1261), (1000, 31, 1264, 1272), (697, 59, 1262, 1266), (31, 35, 1263, 1264), (59, 58, 1261, 1262), (817, 1001, 1284, 1282), (60, 987, 1283, 1273), (762, 817, 1282, 1280), (987, 803, 1281, 1283), (697, 762, 1280, 1278), (803, 748, 1279, 1281), (59, 697, 1278, 1275), (748, 702, 1277, 1279), (702, 76, 1276, 1277), (1001, 35, 1274, 1284), (76, 59, 1275, 1276), (35, 60, 1273, 1274), (330, 586, 1294, 1289), (70, 588, 1293, 1286), (332, 522, 1292, 1290), (11, 520, 1291, 1288), (588, 332, 1290, 1293), (520, 330, 1289, 1291), (586, 71, 1285, 1294), (522, 16, 1287, 1292), (16, 11, 1288, 1287), (71, 70, 1286, 1285), (365, 621, 1304, 1300), (64, 620, 1303, 1298), (364, 556, 1302, 1299), (17, 557, 1301, 1296), (557, 365, 1300, 1301), (620, 364, 1299, 1303), (13, 17, 1296, 1295), (556, 13, 1295, 1302), (621, 65, 1297, 1304), (65, 64, 1298, 1297), (1365, 1307, 1379, 1437), (1348, 1336, 1408, 1420), (1313, 1370, 1442, 1385), (1306, 1311, 1383, 1378), (1335, 1347, 1419, 1407), (1369, 1314, 1386, 1441), (1310, 1330, 1402, 1382), (1346, 1334, 1406, 1418), (1368, 1308, 1380, 1440), (1308, 1309, 1381, 1380), (1333, 1345, 1417, 1405), (1305, 1367, 1439, 1377), (1307, 1305, 1377, 1379), (1332, 1312, 1384, 1404), (1364, 1352, 1424, 1436), (1366, 1354, 1426, 1438), (1329, 1306, 1378, 1401), (1311, 1331, 1403, 1383), (1351, 1363, 1435, 1423), (1353, 1365, 1437, 1425), (1330, 1344, 1416, 1402), (1362, 1350, 1422, 1434), (1343, 1329, 1401, 1415), (1349, 1361, 1433, 1421), (1328, 1327, 1399, 1400), (1360, 1348, 1420, 1432), (1324, 1322, 1394, 1396), (1347, 1359, 1431, 1419), (1340, 1328, 1400, 1412), (1358, 1346, 1418, 1430), (1012, 828, 1362, 1374), (829, 1013, 1375, 1363), (1014, 830, 1364, 1376), (703, 82, 1306, 1329), (749, 804, 1353, 1341), (766, 703, 1329, 1343), (83, 81, 1305, 1307), (805, 750, 1342, 1354), (704, 767, 1344, 1330), (84, 85, 1309, 1308), (87, 705, 1331, 1311), (86, 704, 1330, 1310), (706, 88, 1312, 1332), (82, 87, 1311, 1306), (707, 768, 1345, 1333), (988, 83, 1307, 1365), (769, 708, 1334, 1346), (98, 711, 1337, 1322), (88, 86, 1310, 1312), (709, 770, 1347, 1335), (97, 99, 1323, 1321), (85, 989, 1366, 1309), (771, 710, 1336, 1348), (712, 100, 1324, 1338), (711, 772, 1349, 1337), (102, 101, 1325, 1326), (81, 1005, 1367, 1305), (773, 712, 1338, 1350), (103, 713, 1339, 1327), (1006, 84, 1308, 1368), (713, 774, 1351, 1339), (714, 104, 1328, 1340), (1007, 90, 1314, 1369), (775, 714, 1340, 1352), (100, 98, 1322, 1324), (89, 1008, 1370, 1313), (104, 103, 1327, 1328), (821, 766, 1343, 1355), (1009, 93, 1317, 1371), (767, 822, 1356, 1344), (95, 1010, 1372, 1319), (768, 823, 1357, 1345), (1401, 1378, 1383, 1403), (1402, 1404, 1384, 1382), (1406, 1388, 1387, 1405), (1407, 1408, 1392, 1390), (1409, 1410, 1396, 1394), (1412, 1400, 1399, 1411), (1424, 1412, 1411, 1423), (1421, 1422, 1410, 1409), (1419, 1420, 1408, 1407), (1418, 1406, 1405, 1417), (1416, 1414, 1404, 1402), (1415, 1401, 1403, 1413), (1427, 1415, 1413, 1425), (1428, 1426, 1414, 1416), (1430, 1418, 1417, 1429), (1431, 1432, 1420, 1419), (1433, 1434, 1422, 1421), (1436, 1424, 1423, 1435), (1448, 1436, 1435, 1447), (1445, 1446, 1434, 1433), (1443, 1444, 1432, 1431), (1442, 1430, 1429, 1441), (1440, 1438, 1426, 1428), (1439, 1427, 1425, 1437), (1377, 1439, 1437, 1379), (1380, 1381, 1438, 1440), (1385, 1442, 1441, 1386), (1389, 1391, 1444, 1443), (1393, 1395, 1446, 1445), (1397, 1448, 1447, 1398), (1371, 1317, 1389, 1443), (1337, 1349, 1421, 1409), (1312, 1310, 1382, 1384), (1319, 1372, 1444, 1391), (1350, 1338, 1410, 1422), (1309, 1366, 1438, 1381), (1373, 1321, 1393, 1445), (1341, 1353, 1425, 1413), (1339, 1351, 1423, 1411), (1314, 1313, 1385, 1386), (1323, 1374, 1446, 1395), (1354, 1342, 1414, 1426), (1352, 1340, 1412, 1424), (1315, 1333, 1405, 1387), (1375, 1326, 1398, 1447), (1367, 1355, 1427, 1439), (1334, 1316, 1388, 1406), (1325, 1376, 1448, 1397), (1356, 1368, 1440, 1428), (1318, 1335, 1407, 1390), (1357, 1369, 1441, 1429), (1317, 1319, 1391, 1389), (1370, 1358, 1430, 1442), (1336, 1320, 1392, 1408), (1359, 1371, 1443, 1431), (1316, 1315, 1387, 1388), (1372, 1360, 1432, 1444), (1320, 1318, 1390, 1392), (1361, 1373, 1445, 1433), (1331, 1341, 1413, 1403), (1322, 1337, 1409, 1394), (1374, 1362, 1434, 1446), (1342, 1332, 1404, 1414), (1321, 1323, 1395, 1393), (1363, 1375, 1447, 1435), (1355, 1343, 1415, 1427), (1338, 1324, 1396, 1410), (1376, 1364, 1436, 1448), (1344, 1356, 1428, 1416), (1326, 1325, 1397, 1398), (1345, 1357, 1429, 1417), (1327, 1339, 1411, 1399), (1454, 1462, 1482, 1474), (1453, 1450, 1470, 1473), (1466, 1453, 1473, 1486), (1461, 1451, 1471, 1481), (1458, 1466, 1486, 1478), (1451, 1454, 1474, 1471), (1465, 1457, 1477, 1485), (1450, 1465, 1485, 1470), (78, 561, 1463, 1455), (75, 528, 1462, 1454), (79, 626, 1468, 1456), (562, 54, 1449, 1464), (55, 593, 1465, 1450), (69, 79, 1456, 1452), (561, 369, 1459, 1463), (56, 75, 1454, 1451), (594, 74, 1453, 1466), (369, 625, 1467, 1459), (337, 527, 1461, 1457), (371, 562, 1464, 1460), (1479, 1487, 1507, 1499), (1477, 1481, 1501, 1497), (1474, 1482, 1502, 1494), (1473, 1470, 1490, 1493), (1486, 1473, 1493, 1506), (1481, 1471, 1491, 1501), (1478, 1486, 1506, 1498), (1471, 1474, 1494, 1491), (1457, 1461, 1481, 1477), (1459, 1467, 1487, 1479), (1452, 1456, 1476, 1472), (1462, 1458, 1478, 1482), (1468, 1460, 1480, 1488), (1467, 1452, 1472, 1487), (1455, 1463, 1483, 1475), (1449, 1455, 1475, 1469), (1464, 1449, 1469, 1484), (1463, 1459, 1479, 1483), (1456, 1468, 1488, 1476), (1460, 1464, 1484, 1480), (1491, 1494, 1514, 1511), (1505, 1497, 1517, 1525), (1490, 1505, 1525, 1510), (1500, 1504, 1524, 1520), (1496, 1508, 1528, 1516), (1503, 1499, 1519, 1523), (1504, 1489, 1509, 1524), (1489, 1495, 1515, 1509), (1472, 1476, 1496, 1492), (1482, 1478, 1498, 1502), (1488, 1480, 1500, 1508), (1487, 1472, 1492, 1507), (1475, 1483, 1503, 1495), (1469, 1475, 1495, 1489), (1484, 1469, 1489, 1504), (1483, 1479, 1499, 1503), (1476, 1488, 1508, 1496), (1480, 1484, 1504, 1500), (1470, 1485, 1505, 1490), (1485, 1477, 1497, 1505), (1528, 1527, 1512, 1516), (1526, 1513, 1510, 1525), (1522, 1518, 1517, 1521), (1524, 1523, 1519, 1520), (1514, 1522, 1521, 1511), (1509, 1515, 1523, 1524), (1518, 1526, 1525, 1517), (1520, 1519, 1527, 1528), (1498, 1506, 1526, 1518), (1501, 1491, 1511, 1521), (1506, 1493, 1513, 1526), (1493, 1490, 1510, 1513), (1494, 1502, 1522, 1514), (1497, 1501, 1521, 1517), (1499, 1507, 1527, 1519), (1492, 1496, 1516, 1512), (1502, 1498, 1518, 1522), (1508, 1500, 1520, 1528), (1507, 1492, 1512, 1527), (1495, 1503, 1523, 1515)])
me_cube.materials.append(mat_material)
me_cube.use_remesh_preserve_volume = False
me_cube.use_remesh_preserve_attributes = False
me_cube.use_mirror_vertex_groups = False
me_cube.update()

# ---- objects
ob_cube = bpy.data.objects.new('Cube', me_cube)

# ---- transforms, parenting, visibility, modifiers, constraints
ob_cube.location = (0.5, 0.5, 0.5)
ob_cube.scale = (0.5, 0.5, 0.5)
ob_cube.lock_rotations_4d = False
ob_cube.empty_display_type = 'ARROWS'
ob_cube.lineart.crease_threshold = 0.0

# ---- collection membership
col_collection_1.objects.link(ob_cube)

# ---- scene / render settings (as saved in the file)
scene.frame_start = 1; scene.frame_end = 250; scene.frame_set(1)
scene.render.engine = 'BLENDER_EEVEE_NEXT'
scene.render.resolution_percentage = 50
scene.render.dither_intensity = 0.0
scene.cycles.use_denoising = False
scene.cycles.samples = 10
scene.cycles.sampling_pattern = 'TABULATED_SOBOL'
scene.cycles.light_sampling_threshold = 0.0
scene.cycles.use_adaptive_sampling = False
scene.cycles.use_light_tree = False
scene.cycles.blur_glossy = 0.0
scene.cycles.pixel_filter_type = 'GAUSSIAN'
scene.cycles.sample_clamp_indirect = 0.0
scene.view_settings.view_transform = 'Standard'
bpy.context.view_layer.update()

# ---- added for rendering (the .blend has no active camera and no usable light): camera, sun
cam_auto = bpy.data.cameras.new('AutoCamera')
cam_auto.lens = 50.0
cam_auto.sensor_width = 36.0
cam_auto.clip_end = 1000.0
ob_auto_camera = bpy.data.objects.new('AutoCamera', cam_auto)
scene.collection.objects.link(ob_auto_camera)
ob_auto_camera.location = (2.64149, -2.21979, 2.33315)
ob_auto_camera.rotation_euler = (1.09748, -7.21219e-08, 0.694738)
scene.camera = ob_auto_camera
light_auto_sun = bpy.data.lights.new('AutoSun', 'SUN')
light_auto_sun.energy = 3.0
light_auto_sun.angle = 0.0523599
ob_auto_sun = bpy.data.objects.new('AutoSun', light_auto_sun)
scene.collection.objects.link(ob_auto_sun)
ob_auto_sun.rotation_euler = (0.872665, 0.174533, 0.523599)
bpy.context.view_layer.update()
